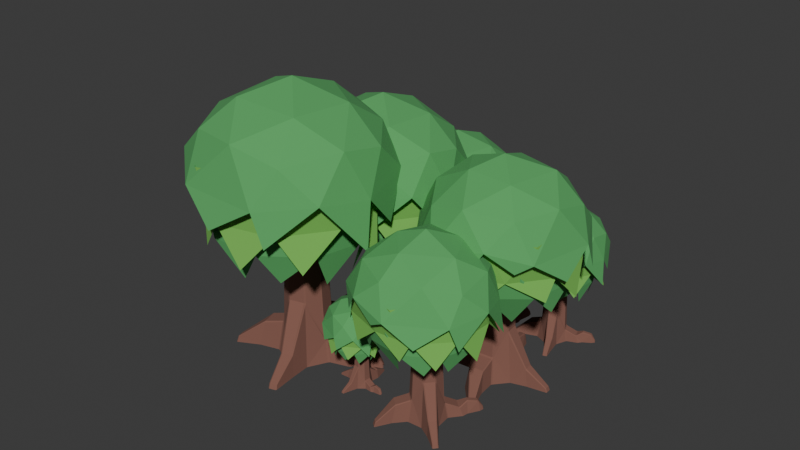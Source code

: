 # Source: tree_bundle_six.blend  (saved by Blender 4.4.30; exported with 4.5.12 LTS)
import bpy
from mathutils import Matrix  # noqa: F401  (used for matrix-valued properties, if any)

bpy.ops.wm.read_factory_settings(use_empty=True)
scene = bpy.context.scene
scene.name = 'Scene'

# ---- collections
col_collection = bpy.data.collections.new('Collection'); scene.collection.children.link(col_collection)

# ---- materials (node trees are filled in below, after node groups)
mat_material_002 = bpy.data.materials.new('Material.002')
mat_material_001 = bpy.data.materials.new('Material.001')
mat_material = bpy.data.materials.new('Material')

# ---- material node trees
mat_material_002.use_nodes = True; mat_material_002.node_tree.nodes.clear()
_N = mat_material_002.node_tree.nodes; _L = mat_material_002.node_tree.links
n0 = _N.new('ShaderNodeBsdfPrincipled'); n0.name = 'Principled BSDF'; n0.location = (10, 300)
n0.inputs[0].default_value = (0.1689, 0.4714, 0.08149, 1.0)
n0.inputs[2].default_value = 1.0
n1 = _N.new('ShaderNodeOutputMaterial'); n1.name = 'Material Output'; n1.location = (300, 300)
_L.new(n0.outputs[0], n1.inputs[0])
n1.is_active_output = True
mat_material_001.use_nodes = True; mat_material_001.node_tree.nodes.clear()
_N = mat_material_001.node_tree.nodes; _L = mat_material_001.node_tree.links
n0 = _N.new('ShaderNodeBsdfPrincipled'); n0.name = 'Principled BSDF'; n0.location = (10, 300)
n0.inputs[0].default_value = (0.09117, 0.3885, 0.1149, 1.0)
n0.inputs[2].default_value = 1.0
n1 = _N.new('ShaderNodeOutputMaterial'); n1.name = 'Material Output'; n1.location = (300, 300)
_L.new(n0.outputs[0], n1.inputs[0])
n1.is_active_output = True
mat_material.use_nodes = True; mat_material.node_tree.nodes.clear()
_N = mat_material.node_tree.nodes; _L = mat_material.node_tree.links
n0 = _N.new('ShaderNodeBsdfPrincipled'); n0.name = 'Principled BSDF'; n0.location = (10, 300)
n0.inputs[0].default_value = (0.2302, 0.1014, 0.07422, 1.0)
n0.inputs[2].default_value = 1.0
n1 = _N.new('ShaderNodeOutputMaterial'); n1.name = 'Material Output'; n1.location = (300, 300)
_L.new(n0.outputs[0], n1.inputs[0])
n1.is_active_output = True

# ---- world
world_world = bpy.data.worlds.new('World'); scene.world = world_world
world_world.use_nodes = True; world_world.node_tree.nodes.clear()
_N = world_world.node_tree.nodes; _L = world_world.node_tree.links
n0 = _N.new('ShaderNodeOutputWorld'); n0.name = 'World Output'; n0.location = (300, 300)
n1 = _N.new('ShaderNodeBackground'); n1.name = 'Background'; n1.location = (10, 300)
n1.inputs[0].default_value = (0.05088, 0.05088, 0.05088, 1.0)
_L.new(n1.outputs[0], n0.inputs[0])
n0.is_active_output = True
world_world.color = (0.05088, 0.05088, 0.05088)
world_world.use_sun_shadow = False
world_world.sun_shadow_jitter_overblur = 0.0

# ---- meshes
me_icosphere_006 = bpy.data.meshes.new('Icosphere.006')
me_icosphere_006.from_pydata([(0.0, 0.0, -1.0), (0.7236, -0.5257, -0.4472), (-0.2764, -0.8506, -0.4472), (-0.8944, 0.0, -0.4472), (-0.2764, 0.8506, -0.4472), (0.7236, 0.5257, -0.4472), (-0.1625, -0.5, -0.8507), (0.4253, -0.309, -0.8507), (0.2629, -0.809, -0.5257), (0.8506, 0.0, -0.5257), (0.4253, 0.309, -0.8507), (-0.5257, 0.0, -0.8507), (-0.6882, -0.5, -0.5257), (-0.1625, 0.5, -0.8507), (-0.6882, 0.5, -0.5257), (0.2629, 0.809, -0.5257), (0.07615, 1.158, -0.185), (0.8278, 0.8313, -0.2453), (-1.217, 0.226, -0.2229), (-0.6196, 0.973, -0.1949), (-0.839, -1.054, -0.1747), (-1.073, -0.5673, -0.2127), (0.5889, -1.23, -0.1868), (-0.06552, -1.353, -0.007773), (1.25, 0.3101, -0.1363), (1.252, -0.4241, -0.2031), (0.4656, 1.037, -0.6903), (-0.9839, 0.596, -0.5433), (-0.9414, -0.8933, -0.4216), (1.334, -0.2906, -0.6078), (0.3447, -1.277, -0.319), (0.01409, -0.06259, 0.8864), (1.14, -0.1196, 0.2462), (0.4571, 0.9348, 0.2306), (-0.7928, 0.6946, 0.2527), (-0.9014, -0.6153, 0.257), (0.2893, -1.092, 0.3602), (1.015, 0.8028, -0.7868), (-0.4454, 1.066, -0.6025), (-1.181, -0.5155, -0.6072), (-0.2556, -1.325, -0.3131), (1.021, -0.9269, -0.5397), (0.837, -0.6648, 0.3986), (-0.4191, -0.975, 0.4108), (-0.9521, 0.06117, 0.3703), (-0.1694, 0.9305, 0.3052), (0.8521, 0.5557, 0.3314), (0.1762, -0.6678, 0.693), (0.7305, 0.02081, 0.6652), (-0.4439, -0.3105, 0.7115), (-0.4884, 0.355, 0.6454), (0.1788, 0.576, 0.6406), (0.02242, 0.8774, -0.8639), (0.6031, 0.6925, -0.8971), (-0.9471, 0.2084, -0.8676), (-0.5533, 0.6694, -0.8716), (-0.6589, -0.92, -0.8422), (-0.9443, -0.3927, -0.8873), (0.5993, -0.9566, -0.8434), (-0.02816, -1.044, -0.8686), (1.034, 0.241, -0.8522), (1.024, -0.4309, -0.8425), (0.5532, 0.595, -1.263), (-0.6637, 0.2385, -1.259), (-0.8749, -0.3972, -1.203), (0.9037, -0.1859, -1.253), (0.2898, -0.7319, -1.382), (1.056, -0.1009, -0.3343), (0.3244, 0.906, -0.3343), (-0.8592, 0.5214, -0.3343), (-0.8595, -0.7231, -0.3342), (0.324, -1.107, -0.335), (0.8571, 0.3293, -1.29), (-0.2556, 0.7318, -1.198), (-0.9467, -0.09967, -1.174), (-0.2962, -0.9341, -1.175), (0.8245, -0.596, -1.236), (0.8119, -0.6927, -0.2502), (-0.3138, -1.058, -0.2502), (-1.009, -0.1009, -0.2503), (-0.3138, 0.8567, -0.2502), (0.8119, 0.491, -0.2502), (-0.5061, 0.2649, 0.1195), (-0.2712, 0.9378, -0.5596), (0.3879, 0.8809, -0.5683), (-1.068, 0.01726, -0.558), (-0.8019, 0.5886, -0.5728), (-0.5026, -1.15, -0.5292), (-0.9261, -0.6404, -0.5814), (0.8659, -0.8688, -0.5305), (0.2102, -1.123, -0.5584), (0.99, 0.5142, -0.526), (1.185, -0.196, -0.5273), (-0.01519, 0.9653, -0.8743), (-1.122, 0.2983, -0.9178), (-0.8137, -1.004, -0.8861), (1.264, 0.1081, -0.9506), (0.7606, -1.007, -0.8532), (1.141, 0.1719, 0.03461), (0.003047, 1.048, 0.00689), (-1.054, 0.3771, 0.008113), (-0.7345, -0.9655, 0.03066), (0.6068, -1.101, 0.03383), (0.7915, 0.8959, -0.9293), (-0.6894, 0.8876, -0.8359), (-1.247, -0.3808, -0.8862), (-0.1785, -1.226, -0.903), (1.149, -0.5878, -0.9544), (1.028, -0.5296, 0.1279), (-0.0946, -1.211, 0.1279), (-0.9665, -0.2746, 0.1179), (-0.6758, 0.7967, 0.06151), (0.727, 0.7491, 0.1279), (-0.0113, 0.3045, -2.419), (0.00942, 0.3045, -2.424), (0.0178, 0.3183, -2.449), (0.00526, 0.3249, -2.463), (-0.0209, 0.3716, -2.737), (0.0001235, 0.3865, -2.737), (4.854e-08, 0.2247, -0.5881), (0.2737, 0.2746, -2.737), (0.2775, 0.248, -2.737), (0.1598, 0.1575, -0.5881), (0.3871, 0.0002952, -2.737), (0.2244, -0.001655, -0.5881), (0.2731, -0.2739, -2.737), (0.1585, -0.1585, -0.5881), (0.02087, -0.3728, -2.737), (-0.0008167, -0.3888, -2.737), (-5.526e-07, -0.2247, -0.5881), (-0.2731, -0.2676, -2.737), (-0.1598, -0.1575, -0.5881), (-0.3845, -0.003046, -2.737), (-0.2241, -6.333e-08, -0.5881), (-0.2703, 0.2743, -2.737), (-0.1598, 0.1575, -0.5881), (0.2303, 0.2483, -2.471), (0.2272, 0.2259, -2.454), (0.2128, 0.2379, -2.449), (0.2182, 0.2082, -2.363), (0.2192, 0.2194, -2.423), (0.2798, 0.0117, -1.892), (0.2811, -0.01368, -1.887), (0.291, -0.0001307, -1.933), (0.2074, -0.19, -1.885), (0.1881, -0.2067, -1.889), (0.2068, -0.2057, -1.932), (-0.007183, -0.322, -2.339), (0.01086, -0.3003, -2.297), (-0.01089, -0.2996, -2.304), (-0.01809, -0.3132, -2.325), (-0.204, -0.2189, -2.306), (-0.2181, -0.2032, -2.297), (-0.2238, -0.2355, -2.342), (-0.2203, -0.2142, -2.329), (-0.2085, -0.2335, -2.325), (-0.2931, -0.01073, -2.171), (-0.2927, 0.00954, -2.156), (-0.3047, 0.01737, -2.179), (-0.309, 0.003496, -2.196), (-0.2155, 0.1966, -2.155), (-0.1971, 0.2155, -2.169), (-0.214, 0.2142, -2.193), (-0.2266, 0.2034, -2.179), (-0.1035, -0.6334, -2.737), (-0.1035, -0.5605, -2.407), (-0.1165, -0.5536, -2.39), (-0.3712, -0.5261, -2.737), (0.1045, 0.6215, -2.737), (0.1875, 0.6877, -2.736), (0.5951, -0.1418, -2.737), (0.5527, -0.1436, -2.462), (0.5521, -0.1611, -2.45), (-1.02, 0.3932, -2.737), (-1.011, 0.3841, -2.661), (-1.034, 0.3414, -2.737), (-1.04, 0.3633, -2.737), (-0.5496, 0.1161, -2.383), (-0.5682, 0.1275, -2.387), (-0.5524, 0.1006, -2.397), (-1.026, 0.3472, -2.661), (-1.014, 0.364, -2.648), (-1.028, 0.3681, -2.67), (0.363, 0.9286, -2.672), (0.3467, 0.9423, -2.694), (0.3601, 0.9396, -2.7), (0.3308, 0.9367, -2.683), (0.3785, 0.916, -2.681), (0.3699, 0.931, -2.694), (-0.3209, -0.4709, -2.405), (-0.3057, -0.4734, -2.39), (0.3752, 0.9363, -2.737), (0.3847, 0.9231, -2.737), (0.09428, 0.5429, -2.576), (0.1142, 0.5439, -2.563), (0.1279, 0.5645, -2.561), (0.1215, 0.5847, -2.571), (0.3305, 0.9455, -2.737), (0.347, 0.948, -2.737), (0.3036, 0.4665, -2.563), (0.3247, 0.4741, -2.579), (0.3068, 0.4915, -2.561), (0.3654, 0.5165, -2.737), (0.3948, 0.8501, -2.737), (0.3662, 0.8118, -2.542), (0.3478, 0.8211, -2.532), (0.3578, 0.842, -2.55), (0.3743, 0.8403, -2.577), (0.495, -0.2902, -2.465), (0.5036, -0.2767, -2.45), (0.5244, -0.3213, -2.737), (0.2731, 0.9005, -2.737), (-0.6319, 0.1055, -2.737), (-0.4862, 0.3113, -2.387), (-0.4655, 0.303, -2.379), (-0.4618, 0.3193, -2.396), (0.2837, 0.8853, -2.588), (0.2674, 0.8542, -2.548), (0.2813, 0.8497, -2.534), (0.2953, 0.8707, -2.552), (-0.1622, -0.9368, -2.737), (-0.1753, -0.943, -2.737), (-0.1623, -0.9116, -2.657), (-0.1733, -0.9152, -2.652), (-0.2694, -0.8687, -2.657), (-0.254, -0.8814, -2.651), (-0.2719, -0.9043, -2.737), (-0.2839, -0.8896, -2.737), (0.211, 0.6743, -2.505), (0.2263, 0.6732, -2.49), (0.3115, 0.6345, -2.506), (0.2963, 0.6427, -2.49), (0.3498, 0.6201, -2.737), (0.8647, -0.3123, -2.737), (0.8698, -0.3298, -2.737), (0.8461, -0.3095, -2.682), (0.8476, -0.3263, -2.675), (0.8188, -0.3945, -2.675), (0.8061, -0.4033, -2.68), (0.8379, -0.4074, -2.737), (0.8221, -0.415, -2.737), (-0.6932, 0.1509, -2.737), (-0.6235, 0.1463, -2.395), (-0.6225, 0.1633, -2.382), (-0.5682, 0.3248, -2.387), (-0.5397, 0.3218, -2.381), (-0.5467, 0.3378, -2.396), (-0.5392, 0.3767, -2.737)], [], [(0, 7, 6), (1, 7, 9), (0, 6, 11), (0, 11, 13), (0, 13, 10), (10, 15, 5), (10, 13, 15), (13, 4, 15), (13, 14, 4), (13, 11, 14), (11, 3, 14), (11, 12, 3), (11, 6, 12), (6, 2, 12), (9, 10, 5), (9, 7, 10), (7, 0, 10), (6, 8, 2), (6, 7, 8), (7, 1, 8), (16, 19, 45), (16, 45, 33), (17, 33, 46), (24, 17, 46), (24, 46, 32), (42, 32, 48), (47, 42, 48), (47, 48, 31), (43, 36, 47), (49, 43, 47), (49, 47, 31), (44, 35, 49), (50, 44, 49), (50, 49, 31), (45, 34, 50), (51, 45, 50), (51, 50, 31), (46, 33, 51), (48, 46, 51), (48, 51, 31), (32, 46, 48), (33, 45, 51), (34, 44, 50), (35, 43, 49), (36, 42, 47), (37, 17, 24), (38, 19, 16), (39, 21, 18), (40, 23, 20), (41, 25, 22), (19, 34, 45), (18, 44, 34), (18, 21, 44), (21, 35, 44), (20, 43, 35), (20, 23, 43), (23, 36, 43), (22, 42, 36), (22, 25, 42), (25, 32, 42), (17, 16, 33), (17, 26, 16), (19, 18, 34), (19, 27, 18), (21, 20, 35), (21, 28, 20), (23, 22, 36), (23, 30, 22), (25, 24, 32), (25, 29, 24), (52, 55, 80), (52, 80, 68), (53, 68, 81), (60, 53, 81), (60, 81, 67), (80, 69, 82), (69, 79, 82), (72, 53, 60), (73, 55, 52), (74, 57, 54), (75, 59, 56), (76, 61, 58), (55, 69, 80), (54, 79, 69), (54, 57, 79), (57, 70, 79), (56, 78, 70), (56, 59, 78), (59, 71, 78), (58, 77, 71), (58, 61, 77), (61, 67, 77), (53, 52, 68), (53, 62, 52), (55, 54, 69), (55, 63, 54), (57, 56, 70), (57, 64, 56), (59, 58, 71), (59, 66, 58), (61, 60, 67), (61, 65, 60), (83, 86, 111), (83, 111, 99), (84, 99, 112), (91, 84, 112), (91, 112, 98), (103, 84, 91), (104, 86, 83), (105, 88, 85), (106, 90, 87), (107, 92, 89), (86, 100, 111), (85, 110, 100), (85, 88, 110), (88, 101, 110), (87, 109, 101), (87, 90, 109), (90, 102, 109), (89, 108, 102), (89, 92, 108), (92, 98, 108), (84, 83, 99), (84, 93, 83), (86, 85, 100), (86, 94, 85), (88, 87, 101), (88, 95, 87), (90, 89, 102), (90, 97, 89), (92, 91, 98), (92, 96, 91), (206, 183, 219), (138, 137, 136), (155, 154, 153), (181, 174, 182), (178, 179, 177), (182, 180, 181), (113, 117, 134, 162), (199, 200, 201), (215, 213, 214), (120, 136, 137), (147, 128, 148), (130, 153, 154), (113, 119, 114), (159, 132, 156), (113, 162, 161), (152, 156, 154), (148, 146, 145), (140, 143, 137), (180, 242, 243), (181, 244, 174), (182, 176, 180), (230, 204, 231), (244, 243, 245), (216, 211, 217), (196, 168, 193), (242, 212, 179), (156, 152, 131, 133), (123, 143, 171, 170), (208, 146, 125, 210), (128, 147, 165, 164), (129, 148, 145, 126), (189, 153, 130, 167), (200, 136, 120, 202), (132, 159, 179, 212), (141, 139, 122, 124), (215, 162, 134, 247), (115, 138, 199, 194), (158, 163, 214, 177), (132, 130, 154, 156), (151, 149, 129, 131), (140, 114, 119, 122), (118, 116, 193, 168), (123, 121, 137, 143), (166, 150, 155, 190), (148, 127, 125, 146), (144, 142, 124, 126), (164, 165, 222, 220), (142, 144, 209, 172), (135, 160, 157, 133), (180, 175, 241, 242), (187, 207, 203, 192), (242, 241, 212), (243, 244, 181), (226, 221, 223, 225), (205, 218, 229, 231), (238, 208, 210, 240), (195, 201, 231, 229), (239, 234, 236, 237), (224, 189, 167, 227), (166, 190, 225, 223), (196, 228, 169), (204, 230, 232, 203), (200, 202, 232, 230), (170, 171, 235, 233), (174, 246, 247, 173), (217, 211, 169, 228), (236, 172, 209, 237), (178, 213, 245, 243), (186, 197, 211, 216), (115, 116, 113, 114), (148, 149, 150, 147), (140, 137, 138), (143, 141, 142), (145, 146, 144), (151, 152, 154, 155), (158, 159, 156, 157), (161, 162, 163, 160), (196, 193, 194, 195), (183, 185, 184), (187, 188, 183), (185, 183, 188), (219, 216, 217, 218), (204, 206, 205), (204, 207, 206), (116, 118, 117, 113), (244, 245, 246), (135, 161, 160), (126, 145, 144), (121, 120, 137), (157, 156, 133), (142, 141, 124), (152, 151, 131), (139, 140, 122), (148, 128, 127), (129, 149, 148), (163, 158, 157, 160), (150, 149, 151, 155), (143, 140, 139, 141), (115, 114, 140, 138), (147, 150, 166, 165), (143, 142, 172, 171), (159, 158, 177, 179), (194, 199, 201, 195), (173, 176, 182, 174), (181, 180, 243), (174, 244, 246), (207, 187, 183, 206), (180, 176, 175), (216, 219, 184, 186), (183, 184, 219), (197, 186, 184, 198), (192, 191, 188, 187), (220, 222, 223, 221), (227, 226, 225, 224), (218, 217, 228, 229), (225, 190, 189, 224), (231, 204, 205), (228, 196, 195, 229), (201, 200, 230, 231), (233, 235, 236, 234), (240, 239, 237, 238), (237, 209, 208, 238), (207, 204, 203), (218, 205, 206, 219), (213, 215, 246, 245), (190, 155, 153, 189), (116, 115, 194, 193), (196, 169, 168), (199, 138, 136, 200), (209, 144, 146, 208), (214, 213, 178, 177), (214, 163, 162, 215), (246, 215, 247), (165, 166, 223, 222), (171, 172, 236, 235), (242, 179, 178, 243), (119, 113, 161, 135)])
me_icosphere_006.polygons.foreach_set('material_index', [0, 0, 0, 0, 0, 0, 0, 0, 0, 0, 0, 0, 0, 0, 0, 0, 0, 0, 0, 0, 1, 1, 1, 1, 1, 1, 1, 1, 1, 1, 1, 1, 1, 1, 1, 1, 1, 1, 1, 1, 1, 1, 1, 1, 1, 1, 1, 1, 1, 1, 1, 1, 1, 1, 1, 1, 1, 1, 1, 1, 1, 1, 1, 1, 1, 1, 1, 1, 1, 1, 1, 1, 1, 1, 1, 1, 1, 1, 1, 1, 1, 1, 1, 1, 1, 1, 1, 1, 1, 1, 1, 1, 1, 1, 1, 1, 1, 1, 1, 1, 1, 1, 0, 0, 0, 0, 0, 0, 0, 0, 0, 0, 0, 0, 0, 0, 0, 0, 0, 0, 0, 0, 0, 0, 0, 0, 0, 0, 0, 0, 0, 0, 2, 2, 2, 2, 2, 2, 2, 2, 2, 2, 2, 2, 2, 2, 2, 2, 2, 2, 2, 2, 2, 2, 2, 2, 2, 2, 2, 2, 2, 2, 2, 2, 2, 2, 2, 2, 2, 2, 2, 2, 2, 2, 2, 2, 2, 2, 2, 2, 2, 2, 2, 2, 2, 2, 2, 2, 2, 2, 2, 2, 2, 2, 2, 2, 2, 2, 2, 2, 2, 2, 2, 2, 2, 2, 2, 2, 2, 2, 2, 2, 2, 2, 2, 2, 2, 2, 2, 2, 2, 2, 2, 2, 2, 2, 2, 2, 2, 2, 2, 2, 2, 2, 2, 2, 2, 2, 2, 2, 2, 2, 2, 2, 2, 2, 2, 2, 2, 2, 2, 2, 2, 2, 2, 2, 2, 2, 2, 2, 2, 2, 2, 2, 2, 2, 2, 2, 2])
_uv = me_icosphere_006.uv_layers.new(name='UVMap')
_uv.uv.foreach_set('vector', [0.1818, 0.0, 0.2273, 0.07873, 0.1364, 0.07873, 0.2727, 0.1575, 0.3182, 0.07873, 0.3636, 0.1575, 0.9091, 0.0, 0.9545, 0.07873, 0.8636, 0.07873, 0.7273, 0.0, 0.7727, 0.07873, 0.6818, 0.07873, 0.5455, 0.0, 0.5909, 0.07873, 0.5, 0.07873, 0.5, 0.07873, 0.5455, 0.1575, 0.4545, 0.1575, 0.5, 0.07873, 0.5909, 0.07873, 0.5455, 0.1575, 0.5909, 0.07873, 0.6364, 0.1575, 0.5455, 0.1575, 0.6818, 0.07873, 0.7273, 0.1575, 0.6364, 0.1575, 0.6818, 0.07873, 0.7727, 0.07873, 0.7273, 0.1575, 0.7727, 0.07873, 0.8182, 0.1575, 0.7273, 0.1575, 0.8636, 0.07873, 0.9091, 0.1575, 0.8182, 0.1575, 0.8636, 0.07873, 0.9545, 0.07873, 0.9091, 0.1575, 0.9545, 0.07873, 1.0, 0.1575, 0.9091, 0.1575, 0.3636, 0.1575, 0.4091, 0.07873, 0.4545, 0.1575, 0.3636, 0.1575, 0.3182, 0.07873, 0.4091, 0.07873, 0.3182, 0.07873, 0.3636, 0.0, 0.4091, 0.07873, 0.1364, 0.07873, 0.1818, 0.1575, 0.09091, 0.1575, 0.1364, 0.07873, 0.2273, 0.07873, 0.1818, 0.1575, 0.2273, 0.07873, 0.2727, 0.1575, 0.1818, 0.1575, 0.5909, 0.2362, 0.6818, 0.2362, 0.6364, 0.3149, 0.5909, 0.2362, 0.6364, 0.3149, 0.5455, 0.3149, 0.5, 0.2362, 0.5455, 0.3149, 0.4545, 0.3149, 0.4091, 0.2362, 0.5, 0.2362, 0.4545, 0.3149, 0.4091, 0.2362, 0.4545, 0.3149, 0.3636, 0.3149, 0.2727, 0.3149, 0.3636, 0.3149, 0.3182, 0.3937, 0.2273, 0.3937, 0.2727, 0.3149, 0.3182, 0.3937, 0.2273, 0.3937, 0.3182, 0.3937, 0.2727, 0.4724, 0.09091, 0.3149, 0.1818, 0.3149, 0.1364, 0.3937, 0.04546, 0.3937, 0.09091, 0.3149, 0.1364, 0.3937, 0.04546, 0.3937, 0.1364, 0.3937, 0.09091, 0.4724, 0.8182, 0.3149, 0.9091, 0.3149, 0.8636, 0.3937, 0.7727, 0.3937, 0.8182, 0.3149, 0.8636, 0.3937, 0.7727, 0.3937, 0.8636, 0.3937, 0.8182, 0.4724, 0.6364, 0.3149, 0.7273, 0.3149, 0.6818, 0.3937, 0.5909, 0.3937, 0.6364, 0.3149, 0.6818, 0.3937, 0.5909, 0.3937, 0.6818, 0.3937, 0.6364, 0.4724, 0.4545, 0.3149, 0.5455, 0.3149, 0.5, 0.3937, 0.4091, 0.3937, 0.4545, 0.3149, 0.5, 0.3937, 0.4091, 0.3937, 0.5, 0.3937, 0.4545, 0.4724, 0.3636, 0.3149, 0.4545, 0.3149, 0.4091, 0.3937, 0.5455, 0.3149, 0.6364, 0.3149, 0.5909, 0.3937, 0.7273, 0.3149, 0.8182, 0.3149, 0.7727, 0.3937, 0.0, 0.3149, 0.09091, 0.3149, 0.04546, 0.3937, 0.1818, 0.3149, 0.2727, 0.3149, 0.2273, 0.3937, 0.4545, 0.1575, 0.5, 0.2362, 0.4091, 0.2362, 0.6364, 0.1575, 0.6818, 0.2362, 0.5909, 0.2362, 0.8182, 0.1575, 0.8636, 0.2362, 0.7727, 0.2362, 0.09091, 0.1575, 0.1364, 0.2362, 0.04546, 0.2362, 0.2727, 0.1575, 0.3182, 0.2362, 0.2273, 0.2362, 0.6818, 0.2362, 0.7273, 0.3149, 0.6364, 0.3149, 0.7727, 0.2362, 0.8182, 0.3149, 0.7273, 0.3149, 0.7727, 0.2362, 0.8636, 0.2362, 0.8182, 0.3149, 0.8636, 0.2362, 0.9091, 0.3149, 0.8182, 0.3149, 0.04546, 0.2362, 0.09091, 0.3149, 0.0, 0.3149, 0.04546, 0.2362, 0.1364, 0.2362, 0.09091, 0.3149, 0.1364, 0.2362, 0.1818, 0.3149, 0.09091, 0.3149, 0.2273, 0.2362, 0.2727, 0.3149, 0.1818, 0.3149, 0.2273, 0.2362, 0.3182, 0.2362, 0.2727, 0.3149, 0.3182, 0.2362, 0.3636, 0.3149, 0.2727, 0.3149, 0.5, 0.2362, 0.5909, 0.2362, 0.5455, 0.3149, 0.5, 0.2362, 0.5455, 0.1575, 0.5909, 0.2362, 0.6818, 0.2362, 0.7727, 0.2362, 0.7273, 0.3149, 0.6818, 0.2362, 0.7273, 0.1575, 0.7727, 0.2362, 0.8636, 0.2362, 0.9545, 0.2362, 0.9091, 0.3149, 0.8636, 0.2362, 0.9091, 0.1575, 0.9545, 0.2362, 0.1364, 0.2362, 0.2273, 0.2362, 0.1818, 0.3149, 0.1364, 0.2362, 0.1818, 0.1575, 0.2273, 0.2362, 0.3182, 0.2362, 0.4091, 0.2362, 0.3636, 0.3149, 0.3182, 0.2362, 0.3636, 0.1575, 0.4091, 0.2362, 0.5909, 0.2362, 0.6818, 0.2362, 0.6364, 0.3149, 0.5909, 0.2362, 0.6364, 0.3149, 0.5455, 0.3149, 0.5, 0.2362, 0.5455, 0.3149, 0.4545, 0.3149, 0.4091, 0.2362, 0.5, 0.2362, 0.4545, 0.3149, 0.4091, 0.2362, 0.4545, 0.3149, 0.3636, 0.3149, 0.6364, 0.3149, 0.7273, 0.3149, 0.6818, 0.3937, 0.7273, 0.3149, 0.8182, 0.3149, 0.7727, 0.3937, 0.4545, 0.1575, 0.5, 0.2362, 0.4091, 0.2362, 0.6364, 0.1575, 0.6818, 0.2362, 0.5909, 0.2362, 0.8182, 0.1575, 0.8636, 0.2362, 0.7727, 0.2362, 0.09091, 0.1575, 0.1364, 0.2362, 0.04546, 0.2362, 0.2727, 0.1575, 0.3182, 0.2362, 0.2273, 0.2362, 0.6818, 0.2362, 0.7273, 0.3149, 0.6364, 0.3149, 0.7727, 0.2362, 0.8182, 0.3149, 0.7273, 0.3149, 0.7727, 0.2362, 0.8636, 0.2362, 0.8182, 0.3149, 0.8636, 0.2362, 0.9091, 0.3149, 0.8182, 0.3149, 0.04546, 0.2362, 0.09091, 0.3149, 0.0, 0.3149, 0.04546, 0.2362, 0.1364, 0.2362, 0.09091, 0.3149, 0.1364, 0.2362, 0.1818, 0.3149, 0.09091, 0.3149, 0.2273, 0.2362, 0.2727, 0.3149, 0.1818, 0.3149, 0.2273, 0.2362, 0.3182, 0.2362, 0.2727, 0.3149, 0.3182, 0.2362, 0.3636, 0.3149, 0.2727, 0.3149, 0.5, 0.2362, 0.5909, 0.2362, 0.5455, 0.3149, 0.5, 0.2362, 0.5455, 0.1575, 0.5909, 0.2362, 0.6818, 0.2362, 0.7727, 0.2362, 0.7273, 0.3149, 0.6818, 0.2362, 0.7273, 0.1575, 0.7727, 0.2362, 0.8636, 0.2362, 0.9545, 0.2362, 0.9091, 0.3149, 0.8636, 0.2362, 0.9091, 0.1575, 0.9545, 0.2362, 0.1364, 0.2362, 0.2273, 0.2362, 0.1818, 0.3149, 0.1364, 0.2362, 0.1818, 0.1575, 0.2273, 0.2362, 0.3182, 0.2362, 0.4091, 0.2362, 0.3636, 0.3149, 0.3182, 0.2362, 0.3636, 0.1575, 0.4091, 0.2362, 0.5909, 0.2362, 0.6818, 0.2362, 0.6364, 0.3149, 0.5909, 0.2362, 0.6364, 0.3149, 0.5455, 0.3149, 0.5, 0.2362, 0.5455, 0.3149, 0.4545, 0.3149, 0.4091, 0.2362, 0.5, 0.2362, 0.4545, 0.3149, 0.4091, 0.2362, 0.4545, 0.3149, 0.3636, 0.3149, 0.4545, 0.1575, 0.5, 0.2362, 0.4091, 0.2362, 0.6364, 0.1575, 0.6818, 0.2362, 0.5909, 0.2362, 0.8182, 0.1575, 0.8636, 0.2362, 0.7727, 0.2362, 0.09091, 0.1575, 0.1364, 0.2362, 0.04546, 0.2362, 0.2727, 0.1575, 0.3182, 0.2362, 0.2273, 0.2362, 0.6818, 0.2362, 0.7273, 0.3149, 0.6364, 0.3149, 0.7727, 0.2362, 0.8182, 0.3149, 0.7273, 0.3149, 0.7727, 0.2362, 0.8636, 0.2362, 0.8182, 0.3149, 0.8636, 0.2362, 0.9091, 0.3149, 0.8182, 0.3149, 0.04546, 0.2362, 0.09091, 0.3149, 0.0, 0.3149, 0.04546, 0.2362, 0.1364, 0.2362, 0.09091, 0.3149, 0.1364, 0.2362, 0.1818, 0.3149, 0.09091, 0.3149, 0.2273, 0.2362, 0.2727, 0.3149, 0.1818, 0.3149, 0.2273, 0.2362, 0.3182, 0.2362, 0.2727, 0.3149, 0.3182, 0.2362, 0.3636, 0.3149, 0.2727, 0.3149, 0.5, 0.2362, 0.5909, 0.2362, 0.5455, 0.3149, 0.5, 0.2362, 0.5455, 0.1575, 0.5909, 0.2362, 0.6818, 0.2362, 0.7727, 0.2362, 0.7273, 0.3149, 0.6818, 0.2362, 0.7273, 0.1575, 0.7727, 0.2362, 0.8636, 0.2362, 0.9545, 0.2362, 0.9091, 0.3149, 0.8636, 0.2362, 0.9091, 0.1575, 0.9545, 0.2362, 0.1364, 0.2362, 0.2273, 0.2362, 0.1818, 0.3149, 0.1364, 0.2362, 0.1818, 0.1575, 0.2273, 0.2362, 0.3182, 0.2362, 0.4091, 0.2362, 0.3636, 0.3149, 0.3182, 0.2362, 0.3636, 0.1575, 0.4091, 0.2362, 0.8941, 0.5699, 0.9184, 0.5689, 0.9761, 0.5699, 0.8809, 0.5699, 0.8735, 0.5676, 0.875, 0.5658, 0.3818, 0.5959, 0.372, 0.5954, 0.375, 0.5915, 0.187, 0.5699, 0.1388, 0.5642, 0.1871, 0.5597, 0.2401, 0.5699, 0.25, 0.569, 0.2422, 0.5716, 0.1871, 0.5597, 0.2352, 0.5636, 0.187, 0.5699, 0.005229, 0.5747, 0.009917, 0.5049, 0.1221, 0.5049, 0.1226, 0.6253, 0.8838, 0.5699, 0.875, 0.5646, 0.8849, 0.5699, 0.125, 0.5692, 0.1331, 0.5701, 0.1341, 0.5728, 0.8735, 0.5052, 0.875, 0.5658, 0.8735, 0.5676, 0.5, 0.5929, 0.5015, 0.5048, 0.5059, 0.6029, 0.3709, 0.5049, 0.375, 0.5915, 0.372, 0.5954, 0.005229, 0.5747, 0.005765, 0.9949, -0.002439, 0.5749, 0.2502, 0.6256, 0.2531, 0.5049, 0.2574, 0.6317, 0.005229, 0.5747, 0.1226, 0.6253, 0.1174, 0.6318, 0.3673, 0.6033, 0.2574, 0.6317, 0.372, 0.5954, 0.5059, 0.6029, 0.6239, 0.6859, 0.6192, 0.6963, 0.876, 0.5741, 0.7509, 0.6847, 0.8735, 0.5676, 0.2352, 0.5636, 0.25, 0.5669, 0.2404, 0.5699, 0.187, 0.5699, 0.1354, 0.5699, 0.1388, 0.5642, 0.1871, 0.5597, 0.2075, 0.516, 0.2352, 0.5636, 0.875, 0.565, 0.8792, 0.5663, 0.8911, 0.5699, 0.1354, 0.5699, 0.2404, 0.5699, 0.1337, 0.5699, 1.0, 0.56, 1.0, 0.5087, 1.0, 0.5645, 1.0, 0.5645, 1.0, 0.5081, 1.0, 0.5641, 0.25, 0.5669, 0.25, 0.5043, 0.25, 0.569, 0.2574, 0.6317, 0.3673, 0.6033, 0.3738, 0.9949, 0.2501, 0.9949, 0.7524, 0.505, 0.7509, 0.6847, 0.75, 0.568, 0.75, 0.5054, 0.625, 0.5676, 0.6239, 0.6859, 0.6225, 0.505, 0.625, 0.5055, 0.5015, 0.5048, 0.5, 0.5929, 0.5, 0.5671, 0.5, 0.5048, 0.4999, 0.9949, 0.5059, 0.6029, 0.6192, 0.6963, 0.6249, 0.9949, 0.375, 0.5672, 0.375, 0.5915, 0.3709, 0.5049, 0.375, 0.5048, 0.875, 0.5646, 0.875, 0.5658, 0.8735, 0.5052, 0.875, 0.5081, 0.2531, 0.5049, 0.2502, 0.6256, 0.25, 0.569, 0.25, 0.5043, 0.7573, 0.6956, 0.8716, 0.5881, 0.8738, 0.9949, 0.7488, 0.9949, 0.125, 0.5692, 0.1226, 0.6253, 0.1221, 0.5049, 0.125, 0.5043, 0.9936, 0.5699, 0.8809, 0.5699, 0.8838, 0.5699, 0.9916, 0.5699, 0.2431, 0.6296, 0.1319, 0.6299, 0.1341, 0.5728, 0.2422, 0.5716, 0.2531, 0.5049, 0.3709, 0.5049, 0.372, 0.5954, 0.2574, 0.6317, 0.381, 0.6011, 0.4932, 0.6028, 0.4999, 0.9949, 0.3738, 0.9949, 0.876, 0.5741, 0.9956, 0.5745, 0.9922, 0.9949, 0.8738, 0.9949, 1.0, 0.5052, 1.0, 0.5666, 1.0, 0.5641, 1.0, 0.5081, 0.7524, 0.505, 0.8651, 0.505, 0.8735, 0.5676, 0.7509, 0.6847, 0.4917, 0.5706, 0.4934, 0.5958, 0.3818, 0.5959, 0.3838, 0.5708, 0.5059, 0.6029, 0.5098, 0.505, 0.6225, 0.505, 0.6239, 0.6859, 0.6331, 0.6976, 0.7422, 0.6972, 0.7488, 0.9949, 0.6249, 0.9949, 0.5, 0.5048, 0.5, 0.5671, 0.5, 0.5611, 0.5, 0.5136, 0.7422, 0.6972, 0.6331, 0.6976, 0.6373, 0.5714, 0.7384, 0.5714, 0.1262, 0.9949, 0.1329, 0.6356, 0.2441, 0.6355, 0.2501, 0.9949, 0.2352, 0.5636, 0.25, 0.5146, 0.25, 0.5046, 0.25, 0.5669, 0.875, 0.5592, 0.875, 0.5616, 0.875, 0.5085, 0.875, 0.5179, 0.25, 0.5669, 0.25, 0.5046, 0.25, 0.5043, 0.2404, 0.5699, 0.1354, 0.5699, 0.187, 0.5699, 0.3865, 0.5145, 0.4856, 0.5148, 0.4833, 0.5659, 0.3893, 0.5663, 0.9014, 0.5699, 0.9805, 0.5699, 0.9831, 0.5699, 0.8911, 0.5699, 0.625, 0.5587, 0.625, 0.5676, 0.625, 0.5055, 0.625, 0.5175, 0.9905, 0.5699, 0.8849, 0.5699, 0.8911, 0.5699, 0.9831, 0.5699, 0.6418, 0.5188, 0.7338, 0.5188, 0.7326, 0.5651, 0.6421, 0.5655, 0.375, 0.5609, 0.375, 0.5672, 0.375, 0.5048, 0.375, 0.5135, 0.4917, 0.5706, 0.3838, 0.5708, 0.3893, 0.5663, 0.4833, 0.5659, 1.0, 0.5645, 1.0, 0.5649, 1.0, 0.506, 0.8792, 0.5663, 0.875, 0.565, 0.875, 0.506, 0.875, 0.5085, 0.875, 0.5646, 0.875, 0.5081, 0.875, 0.506, 0.875, 0.565, 0.75, 0.5054, 0.75, 0.568, 0.75, 0.5589, 0.75, 0.5174, 0.1388, 0.5642, 0.125, 0.5666, 0.125, 0.5043, 0.1341, 0.5153, 1.0, 0.5645, 1.0, 0.5087, 1.0, 0.506, 1.0, 0.5649, 0.7326, 0.5651, 0.7384, 0.5714, 0.6373, 0.5714, 0.6421, 0.5655, 0.2401, 0.5699, 0.1331, 0.5701, 0.1337, 0.5699, 0.2404, 0.5699, 1.0, 0.5596, 1.0, 0.5178, 1.0, 0.5087, 1.0, 0.56, 1.0, 0.5706, 1.0, 0.5666, 1.0, 0.5728, 1.0, 0.5747, 0.5059, 0.6029, 0.4932, 0.6028, 0.4934, 0.5958, 0.5, 0.5929, 0.876, 0.5741, 0.8735, 0.5676, 0.8809, 0.5699, 0.7509, 0.6847, 0.7573, 0.6956, 0.7422, 0.6972, 0.6192, 0.6963, 0.6239, 0.6859, 0.6331, 0.6976, 0.381, 0.6011, 0.3673, 0.6033, 0.372, 0.5954, 0.3818, 0.5959, 0.2431, 0.6296, 0.2502, 0.6256, 0.2574, 0.6317, 0.2441, 0.6355, 0.1174, 0.6318, 0.1226, 0.6253, 0.1319, 0.6299, 0.1329, 0.6356, 1.0, 0.5645, 1.0, 0.5641, 0.9916, 0.5699, 0.9905, 0.5699, 0.9184, 0.5689, 0.9375, 0.5496, 0.9728, 0.555, 0.875, 0.5592, 0.9022, 0.5547, 0.9184, 0.5689, 0.9375, 0.5496, 0.9184, 0.5689, 0.9022, 0.5547, 0.9761, 0.5699, 1.0, 0.56, 1.0, 0.5645, 0.9805, 0.5699, 0.8792, 0.5663, 0.8941, 0.5699, 0.9014, 0.5699, 0.8792, 0.5663, 0.875, 0.5616, 0.8941, 0.5699, 0.0, 0.5656, 0.0, 0.5049, 0.009917, 0.5049, 0.005229, 0.5747, 0.1354, 0.5699, 0.1337, 0.5699, 0.125, 0.5666, 0.1262, 0.9949, 0.1174, 0.6318, 0.1329, 0.6356, 0.6249, 0.9949, 0.6192, 0.6963, 0.6331, 0.6976, 0.8651, 0.505, 0.8735, 0.5052, 0.8735, 0.5676, 0.2441, 0.6355, 0.2574, 0.6317, 0.2501, 0.9949, 0.7422, 0.6972, 0.7573, 0.6956, 0.7488, 0.9949, 0.3673, 0.6033, 0.381, 0.6011, 0.3738, 0.9949, 0.8716, 0.5881, 0.876, 0.5741, 0.8738, 0.9949, 0.5059, 0.6029, 0.5015, 0.5048, 0.5098, 0.505, 0.4999, 0.9949, 0.4932, 0.6028, 0.5059, 0.6029, 0.1319, 0.6299, 0.2431, 0.6296, 0.2441, 0.6355, 0.1329, 0.6356, 0.4934, 0.5958, 0.4932, 0.6028, 0.381, 0.6011, 0.3818, 0.5959, 0.7509, 0.6847, 0.876, 0.5741, 0.8716, 0.5881, 0.7573, 0.6956, 0.9936, 0.5699, 0.9956, 0.5745, 0.876, 0.5741, 0.8809, 0.5699, 0.5, 0.5929, 0.4934, 0.5958, 0.4917, 0.5706, 0.5, 0.5671, 0.7509, 0.6847, 0.7422, 0.6972, 0.7384, 0.5714, 0.75, 0.568, 0.2502, 0.6256, 0.2431, 0.6296, 0.2422, 0.5716, 0.25, 0.569, 0.9916, 0.5699, 0.8838, 0.5699, 0.8849, 0.5699, 0.9905, 0.5699, 0.1341, 0.5153, 0.2075, 0.516, 0.1871, 0.5597, 0.1388, 0.5642, 0.187, 0.5699, 0.2352, 0.5636, 0.2404, 0.5699, 0.1388, 0.5642, 0.1354, 0.5699, 0.125, 0.5666, 0.875, 0.5616, 0.875, 0.5592, 0.9184, 0.5689, 0.8941, 0.5699, 0.2352, 0.5636, 0.2075, 0.516, 0.25, 0.5146, 1.0, 0.56, 0.9761, 0.5699, 0.9728, 0.555, 1.0, 0.5596, 0.9184, 0.5689, 0.9728, 0.555, 0.9761, 0.5699, 1.0, 0.5178, 1.0, 0.5596, 0.9728, 0.555, 0.976, 0.5206, 0.875, 0.5179, 0.899, 0.5206, 0.9022, 0.5547, 0.875, 0.5592, 0.5, 0.5136, 0.5, 0.5611, 0.4833, 0.5659, 0.4856, 0.5148, 0.375, 0.5135, 0.3865, 0.5145, 0.3893, 0.5663, 0.375, 0.5609, 0.9805, 0.5699, 1.0, 0.5645, 1.0, 0.5649, 0.9831, 0.5699, 0.3893, 0.5663, 0.3838, 0.5708, 0.375, 0.5672, 0.375, 0.5609, 0.8911, 0.5699, 0.8792, 0.5663, 0.9014, 0.5699, 1.0, 0.5649, 1.0, 0.5645, 0.9905, 0.5699, 0.9831, 0.5699, 0.8849, 0.5699, 0.875, 0.5646, 0.875, 0.565, 0.8911, 0.5699, 0.75, 0.5174, 0.75, 0.5589, 0.7326, 0.5651, 0.7338, 0.5188, 0.625, 0.5175, 0.6418, 0.5188, 0.6421, 0.5655, 0.625, 0.5587, 0.6421, 0.5655, 0.6373, 0.5714, 0.625, 0.5676, 0.625, 0.5587, 0.875, 0.5616, 0.8792, 0.5663, 0.875, 0.5085, 0.9805, 0.5699, 0.9014, 0.5699, 0.8941, 0.5699, 0.9761, 0.5699, 0.1331, 0.5701, 0.125, 0.5692, 0.125, 0.5666, 0.1337, 0.5699, 0.3838, 0.5708, 0.3818, 0.5959, 0.375, 0.5915, 0.375, 0.5672, 1.0, 0.5666, 0.9936, 0.5699, 0.9916, 0.5699, 1.0, 0.5641, 1.0, 0.5645, 1.0, 0.506, 1.0, 0.5081, 0.8838, 0.5699, 0.8809, 0.5699, 0.875, 0.5658, 0.875, 0.5646, 0.6373, 0.5714, 0.6331, 0.6976, 0.6239, 0.6859, 0.625, 0.5676, 0.1341, 0.5728, 0.1331, 0.5701, 0.2401, 0.5699, 0.2422, 0.5716, 0.1341, 0.5728, 0.1319, 0.6299, 0.1226, 0.6253, 0.125, 0.5692, 0.125, 0.5666, 0.125, 0.5692, 0.125, 0.5043, 0.5, 0.5671, 0.4917, 0.5706, 0.4833, 0.5659, 0.5, 0.5611, 0.75, 0.568, 0.7384, 0.5714, 0.7326, 0.5651, 0.75, 0.5589, 0.25, 0.5669, 0.25, 0.569, 0.2401, 0.5699, 0.2404, 0.5699, 0.005765, 0.9949, 0.005229, 0.5747, 0.1174, 0.6318, 0.1262, 0.9949])
me_icosphere_006.materials.append(mat_material_002)
me_icosphere_006.materials.append(mat_material_001)
me_icosphere_006.materials.append(mat_material)
me_icosphere_006.update()
arm_armature = bpy.data.armatures.new('Armature')  # bones are not reproduced

# ---- objects
ob_baum = bpy.data.objects.new('Baum', me_icosphere_006)
ob_baumarmature = bpy.data.objects.new('BaumArmature', arm_armature)
ob_baum_001 = bpy.data.objects.new('Baum.001', me_icosphere_006)
ob_baumarmature_001 = bpy.data.objects.new('BaumArmature.001', arm_armature)
ob_baum_002 = bpy.data.objects.new('Baum.002', me_icosphere_006)
ob_baumarmature_002 = bpy.data.objects.new('BaumArmature.002', arm_armature)
ob_baum_003 = bpy.data.objects.new('Baum.003', me_icosphere_006)
ob_baumarmature_003 = bpy.data.objects.new('BaumArmature.003', arm_armature)
ob_baum_004 = bpy.data.objects.new('Baum.004', me_icosphere_006)
ob_baumarmature_004 = bpy.data.objects.new('BaumArmature.004', arm_armature)
ob_baum_005 = bpy.data.objects.new('Baum.005', me_icosphere_006)
ob_baumarmature_005 = bpy.data.objects.new('BaumArmature.005', arm_armature)
ob_baum_006 = bpy.data.objects.new('Baum.006', me_icosphere_006)
ob_baumarmature_006 = bpy.data.objects.new('BaumArmature.006', arm_armature)
ob_baum_007 = bpy.data.objects.new('Baum.007', me_icosphere_006)
ob_baumarmature_007 = bpy.data.objects.new('BaumArmature.007', arm_armature)
ob_baum_008 = bpy.data.objects.new('Baum.008', me_icosphere_006)
ob_baumarmature_008 = bpy.data.objects.new('BaumArmature.008', arm_armature)

# ---- transforms, parenting, visibility, modifiers, constraints
ob_baum.parent = ob_baumarmature
ob_baum.matrix_parent_inverse = Matrix(((1.0, -0.0, 0.0, 1.863e-09), (-0.0, 1.0, -0.0, -1.717e-09), (0.0, 0.0, 1.0, -1.575), (-0.0, 0.0, -0.0, 1.0)))
ob_baum.location = (-1.863e-09, 1.717e-09, 2.485)
ob_baum.scale = (0.9102, 0.9102, 0.9102)
_vg = ob_baum.vertex_groups.new(name='Bone')
for _i, _w in zip([0, 1, 2, 3, 4, 5, 6, 7, 8, 9, 10, 11, 12, 13, 14, 15, 52, 53, 54, 55, 56, 57, 58, 59, 60, 61, 62, 63, 64, 65, 66, 67, 68, 69, 70, 71, 72, 73, 74, 75, 76, 77, 78, 79, 80, 81, 82, 119, 122, 124, 126, 129, 131, 133, 135, 141, 142, 143, 144, 145, 146, 156, 157, 160, 161, 163], [0.5, 0.7837, 0.7837, 0.7837, 0.7837, 0.7837, 0.8584, 0.8584, 0.8113, 0.8113, 0.8584, 0.8584, 0.8113, 0.8584, 0.8113, 0.8113, 0.9073, 0.8892, 0.8652, 0.8845, 0.8879, 0.8696, 0.8564, 0.861, 0.8705, 0.8498, 0.8113, 0.7076, 0.8212, 0.74, 0.6516, 0.9085, 0.9354, 0.9233, 0.9097, 0.8986, 0.7637, 0.7661, 0.7912, 0.7896, 0.7565, 0.9034, 0.9059, 0.9172, 0.9361, 0.9268, 0.8672, 0.987, 0.9842, 0.9772, 0.9814, 0.9821, 0.9873, 0.9882, 0.9883, 0.0827, 0.07086, 0.0525, 0.0568, 0.06156, 0.03343, 0.0009441, 0.006536, 0.01749, 0.01196, 0.001521]): _vg.add([_i], _w, 'REPLACE')
_vg = ob_baum.vertex_groups.new(name='Bone.001')
for _i, _w in zip([1, 2, 3, 4, 5, 6, 7, 8, 9, 10, 11, 12, 13, 14, 15, 16, 17, 18, 19, 20, 21, 22, 23, 24, 25, 26, 27, 28, 29, 30, 31, 32, 33, 34, 35, 36, 37, 38, 39, 40, 41, 42, 43, 44, 45, 46, 47, 48, 49, 50, 51, 56, 58, 59, 67, 68, 69, 70, 71, 77, 78, 79, 80, 81, 82, 83, 84, 85, 86, 87, 88, 89, 90, 91, 92, 93, 94, 95, 96, 97, 98, 99, 100, 101, 102, 103, 104, 105, 106, 107, 108, 109, 110, 111, 112], [0.19, 0.19, 0.19, 0.19, 0.19, 0.05993, 0.05993, 0.1603, 0.1603, 0.05993, 0.05994, 0.1603, 0.05993, 0.1603, 0.1603, 1.0, 1.0, 1.0, 1.0, 1.0, 1.0, 1.0, 1.0, 1.0, 1.0, 1.0, 1.0, 1.0, 1.0, 1.0, 1.0, 1.0, 1.0, 1.0, 1.0, 1.0, 1.0, 1.0, 1.0, 1.0, 1.0, 1.0, 1.0, 1.0, 1.0, 1.0, 1.0, 1.0, 1.0, 1.0, 1.0, 0.005067, 0.001328, 0.001159, 0.03248, 0.01311, 0.02139, 0.04535, 0.05028, 0.05065, 0.05448, 0.04023, 0.02007, 0.02724, 0.1218, 0.9387, 0.9083, 0.9421, 0.9473, 0.9188, 0.9183, 0.9463, 0.94, 0.9128, 0.9397, 0.9269, 0.9441, 0.8614, 0.9297, 0.9449, 0.9477, 0.9501, 0.9582, 0.9455, 0.9534, 0.8297, 0.9439, 0.9293, 0.9288, 0.943, 0.9558, 0.9514, 0.9572, 0.9591, 0.9475]): _vg.add([_i], _w, 'REPLACE')
_vg = ob_baum.vertex_groups.new(name='Bone.002')
for _i, _w in zip([0, 1, 2, 3, 4, 5, 6, 7, 8, 9, 10, 11, 12, 13, 14, 15, 52, 53, 54, 55, 56, 57, 58, 59, 60, 61, 62, 63, 64, 65, 66, 67, 68, 69, 70, 71, 72, 73, 74, 75, 76, 77, 78, 79, 80, 81, 83, 84, 85, 86, 87, 88, 89, 90, 91, 92, 93, 94, 95, 96, 97, 98, 99, 100, 101, 102, 103, 104, 105, 106, 107, 108, 109, 110, 111, 112, 113, 114, 115, 116, 117, 118, 120, 121, 123, 125, 127, 128, 130, 132, 134, 136, 137, 138, 139, 140, 141, 142, 143, 144, 145, 146, 147, 148, 149, 150, 151, 152, 153, 154, 155, 156, 157, 158, 159, 160, 161, 162, 163, 164, 165, 166, 167, 168, 169, 170, 171, 172, 173, 174, 175, 176, 177, 178, 179, 180, 181, 182, 183, 184, 185, 186, 187, 188, 189, 190, 191, 192, 193, 194, 195, 196, 197, 198, 199, 200, 201, 202, 203, 204, 205, 206, 207, 208, 209, 210, 211, 212, 213, 214, 215, 216, 217, 218, 219, 220, 221, 222, 223, 224, 225, 226, 227, 228, 229, 230, 231, 232, 233, 234, 235, 236, 237, 238, 239, 240, 241, 242, 243, 244, 245, 246, 247], [0.5, 0.002521, 0.002521, 0.002521, 0.002521, 0.002521, 0.08171, 0.0817, 0.006898, 0.006898, 0.0817, 0.0817, 0.006898, 0.08171, 0.006898, 0.006898, 0.07765, 0.09559, 0.1163, 0.1001, 0.08455, 0.1084, 0.118, 0.1134, 0.1099, 0.127, 0.1749, 0.2782, 0.158, 0.2411, 0.329, 0.05025, 0.01603, 0.03196, 0.03519, 0.05114, 0.2206, 0.2209, 0.1903, 0.1865, 0.2221, 0.04196, 0.0292, 0.02535, 0.007804, 0.01908, 0.0613, 0.0917, 0.05792, 0.05269, 0.0812, 0.0817, 0.05369, 0.05996, 0.08721, 0.06034, 0.0731, 0.05592, 0.1386, 0.07025, 0.05512, 0.05226, 0.04981, 0.03364, 0.05449, 0.0433, 0.1703, 0.05612, 0.07072, 0.0712, 0.05703, 0.03836, 0.04724, 0.03552, 0.03178, 0.05248, 1.0, 1.0, 1.0, 1.0, 1.01, 1.0, 1.0, 1.028, 1.0, 1.0, 1.007, 1.0, 1.0, 0.9992, 1.0, 1.0, 1.0, 1.0, 1.0, 1.0, 0.9173, 0.929, 0.9466, 0.9418, 0.9384, 0.9583, 1.0, 1.0, 1.0, 1.0, 1.0, 1.0, 1.0, 1.0, 1.0, 0.9766, 0.9717, 0.9797, 0.9836, 0.9663, 0.969, 0.9774, 0.9748, 1.0, 1.0, 1.0, 1.0, 1.0, 1.0, 1.0, 0.9959, 0.9955, 0.9985, 0.9983, 0.9984, 0.9984, 0.9937, 0.9941, 0.9939, 0.9983, 0.9982, 0.9983, 1.0, 1.0, 1.015, 1.0, 1.0, 1.015, 1.0, 1.0, 1.015, 1.0, 1.0, 1.0, 1.0, 1.0, 1.0, 1.015, 1.0, 1.0, 1.0, 1.0, 1.0, 1.0, 1.0, 1.0, 1.0, 0.9965, 0.996, 1.0, 1.0, 0.9987, 0.9943, 0.9937, 0.9943, 1.0, 1.0, 1.0, 1.0, 1.0, 1.0, 1.0, 1.0, 1.0, 1.0, 1.0, 1.0, 1.0, 1.0, 1.0, 1.0, 1.0, 1.0, 1.0, 1.0, 1.0, 1.0, 1.0, 1.0, 1.0, 0.9984, 0.9951, 0.9951, 0.9956, 0.9951, 0.9954, 0.9997]): _vg.add([_i], _w, 'REPLACE')
_vg = ob_baum.vertex_groups.new(name='Bone.003')
_m = ob_baum.modifiers.new('Armature', 'ARMATURE')
_m.object = ob_baumarmature
ob_baumarmature.location = (0.46, 1.19, 1.575)
ob_baumarmature.show_in_front = True
ob_baum_001.parent = ob_baumarmature_001
ob_baum_001.matrix_parent_inverse = Matrix(((1.0, -0.0, 0.0, 1.863e-09), (-0.0, 1.0, -0.0, -1.717e-09), (0.0, 0.0, 1.0, -1.575), (-0.0, 0.0, -0.0, 1.0)))
ob_baum_001.location = (-1.863e-09, 1.717e-09, 2.485)
ob_baum_001.scale = (0.9102, 0.9102, 0.9102)
_vg = ob_baum_001.vertex_groups.new(name='Bone')
for _i, _w in zip([0, 1, 2, 3, 4, 5, 6, 7, 8, 9, 10, 11, 12, 13, 14, 15, 52, 53, 54, 55, 56, 57, 58, 59, 60, 61, 62, 63, 64, 65, 66, 67, 68, 69, 70, 71, 72, 73, 74, 75, 76, 77, 78, 79, 80, 81, 82, 119, 122, 124, 126, 129, 131, 133, 135, 141, 142, 143, 144, 145, 146, 156, 157, 160, 161, 163], [0.5, 0.7837, 0.7837, 0.7837, 0.7837, 0.7837, 0.8584, 0.8584, 0.8113, 0.8113, 0.8584, 0.8584, 0.8113, 0.8584, 0.8113, 0.8113, 0.9073, 0.8892, 0.8652, 0.8845, 0.8879, 0.8696, 0.8564, 0.861, 0.8705, 0.8498, 0.8113, 0.7076, 0.8212, 0.74, 0.6516, 0.9085, 0.9354, 0.9233, 0.9097, 0.8986, 0.7637, 0.7661, 0.7912, 0.7896, 0.7565, 0.9034, 0.9059, 0.9172, 0.9361, 0.9268, 0.8672, 0.987, 0.9842, 0.9772, 0.9814, 0.9821, 0.9873, 0.9882, 0.9883, 0.0827, 0.07086, 0.0525, 0.0568, 0.06156, 0.03343, 0.0009441, 0.006536, 0.01749, 0.01196, 0.001521]): _vg.add([_i], _w, 'REPLACE')
_vg = ob_baum_001.vertex_groups.new(name='Bone.001')
for _i, _w in zip([1, 2, 3, 4, 5, 6, 7, 8, 9, 10, 11, 12, 13, 14, 15, 16, 17, 18, 19, 20, 21, 22, 23, 24, 25, 26, 27, 28, 29, 30, 31, 32, 33, 34, 35, 36, 37, 38, 39, 40, 41, 42, 43, 44, 45, 46, 47, 48, 49, 50, 51, 56, 58, 59, 67, 68, 69, 70, 71, 77, 78, 79, 80, 81, 82, 83, 84, 85, 86, 87, 88, 89, 90, 91, 92, 93, 94, 95, 96, 97, 98, 99, 100, 101, 102, 103, 104, 105, 106, 107, 108, 109, 110, 111, 112], [0.19, 0.19, 0.19, 0.19, 0.19, 0.05993, 0.05993, 0.1603, 0.1603, 0.05993, 0.05994, 0.1603, 0.05993, 0.1603, 0.1603, 1.0, 1.0, 1.0, 1.0, 1.0, 1.0, 1.0, 1.0, 1.0, 1.0, 1.0, 1.0, 1.0, 1.0, 1.0, 1.0, 1.0, 1.0, 1.0, 1.0, 1.0, 1.0, 1.0, 1.0, 1.0, 1.0, 1.0, 1.0, 1.0, 1.0, 1.0, 1.0, 1.0, 1.0, 1.0, 1.0, 0.005067, 0.001328, 0.001159, 0.03248, 0.01311, 0.02139, 0.04535, 0.05028, 0.05065, 0.05448, 0.04023, 0.02007, 0.02724, 0.1218, 0.9387, 0.9083, 0.9421, 0.9473, 0.9188, 0.9183, 0.9463, 0.94, 0.9128, 0.9397, 0.9269, 0.9441, 0.8614, 0.9297, 0.9449, 0.9477, 0.9501, 0.9582, 0.9455, 0.9534, 0.8297, 0.9439, 0.9293, 0.9288, 0.943, 0.9558, 0.9514, 0.9572, 0.9591, 0.9475]): _vg.add([_i], _w, 'REPLACE')
_vg = ob_baum_001.vertex_groups.new(name='Bone.002')
for _i, _w in zip([0, 1, 2, 3, 4, 5, 6, 7, 8, 9, 10, 11, 12, 13, 14, 15, 52, 53, 54, 55, 56, 57, 58, 59, 60, 61, 62, 63, 64, 65, 66, 67, 68, 69, 70, 71, 72, 73, 74, 75, 76, 77, 78, 79, 80, 81, 83, 84, 85, 86, 87, 88, 89, 90, 91, 92, 93, 94, 95, 96, 97, 98, 99, 100, 101, 102, 103, 104, 105, 106, 107, 108, 109, 110, 111, 112, 113, 114, 115, 116, 117, 118, 120, 121, 123, 125, 127, 128, 130, 132, 134, 136, 137, 138, 139, 140, 141, 142, 143, 144, 145, 146, 147, 148, 149, 150, 151, 152, 153, 154, 155, 156, 157, 158, 159, 160, 161, 162, 163, 164, 165, 166, 167, 168, 169, 170, 171, 172, 173, 174, 175, 176, 177, 178, 179, 180, 181, 182, 183, 184, 185, 186, 187, 188, 189, 190, 191, 192, 193, 194, 195, 196, 197, 198, 199, 200, 201, 202, 203, 204, 205, 206, 207, 208, 209, 210, 211, 212, 213, 214, 215, 216, 217, 218, 219, 220, 221, 222, 223, 224, 225, 226, 227, 228, 229, 230, 231, 232, 233, 234, 235, 236, 237, 238, 239, 240, 241, 242, 243, 244, 245, 246, 247], [0.5, 0.002521, 0.002521, 0.002521, 0.002521, 0.002521, 0.08171, 0.0817, 0.006898, 0.006898, 0.0817, 0.0817, 0.006898, 0.08171, 0.006898, 0.006898, 0.07765, 0.09559, 0.1163, 0.1001, 0.08455, 0.1084, 0.118, 0.1134, 0.1099, 0.127, 0.1749, 0.2782, 0.158, 0.2411, 0.329, 0.05025, 0.01603, 0.03196, 0.03519, 0.05114, 0.2206, 0.2209, 0.1903, 0.1865, 0.2221, 0.04196, 0.0292, 0.02535, 0.007804, 0.01908, 0.0613, 0.0917, 0.05792, 0.05269, 0.0812, 0.0817, 0.05369, 0.05996, 0.08721, 0.06034, 0.0731, 0.05592, 0.1386, 0.07025, 0.05512, 0.05226, 0.04981, 0.03364, 0.05449, 0.0433, 0.1703, 0.05612, 0.07072, 0.0712, 0.05703, 0.03836, 0.04724, 0.03552, 0.03178, 0.05248, 1.0, 1.0, 1.0, 1.0, 1.01, 1.0, 1.0, 1.028, 1.0, 1.0, 1.007, 1.0, 1.0, 0.9992, 1.0, 1.0, 1.0, 1.0, 1.0, 1.0, 0.9173, 0.929, 0.9466, 0.9418, 0.9384, 0.9583, 1.0, 1.0, 1.0, 1.0, 1.0, 1.0, 1.0, 1.0, 1.0, 0.9766, 0.9717, 0.9797, 0.9836, 0.9663, 0.969, 0.9774, 0.9748, 1.0, 1.0, 1.0, 1.0, 1.0, 1.0, 1.0, 0.9959, 0.9955, 0.9985, 0.9983, 0.9984, 0.9984, 0.9937, 0.9941, 0.9939, 0.9983, 0.9982, 0.9983, 1.0, 1.0, 1.015, 1.0, 1.0, 1.015, 1.0, 1.0, 1.015, 1.0, 1.0, 1.0, 1.0, 1.0, 1.0, 1.015, 1.0, 1.0, 1.0, 1.0, 1.0, 1.0, 1.0, 1.0, 1.0, 0.9965, 0.996, 1.0, 1.0, 0.9987, 0.9943, 0.9937, 0.9943, 1.0, 1.0, 1.0, 1.0, 1.0, 1.0, 1.0, 1.0, 1.0, 1.0, 1.0, 1.0, 1.0, 1.0, 1.0, 1.0, 1.0, 1.0, 1.0, 1.0, 1.0, 1.0, 1.0, 1.0, 1.0, 0.9984, 0.9951, 0.9951, 0.9956, 0.9951, 0.9954, 0.9997]): _vg.add([_i], _w, 'REPLACE')
_vg = ob_baum_001.vertex_groups.new(name='Bone.003')
_m = ob_baum_001.modifiers.new('Armature', 'ARMATURE')
_m.object = ob_baumarmature_001
ob_baumarmature_001.location = (1.34, 0.163, 1.897)
ob_baumarmature_001.rotation_euler = (0.0, -0.0, 0.4852)
ob_baumarmature_001.scale = (1.2, 1.2, 1.2)
ob_baumarmature_001.show_in_front = True
ob_baum_002.parent = ob_baumarmature_002
ob_baum_002.matrix_parent_inverse = Matrix(((1.0, -0.0, 0.0, 1.863e-09), (-0.0, 1.0, -0.0, -1.717e-09), (0.0, 0.0, 1.0, -1.575), (-0.0, 0.0, -0.0, 1.0)))
ob_baum_002.location = (-1.863e-09, 1.717e-09, 2.485)
ob_baum_002.scale = (0.9102, 0.9102, 0.9102)
_vg = ob_baum_002.vertex_groups.new(name='Bone')
for _i, _w in zip([0, 1, 2, 3, 4, 5, 6, 7, 8, 9, 10, 11, 12, 13, 14, 15, 52, 53, 54, 55, 56, 57, 58, 59, 60, 61, 62, 63, 64, 65, 66, 67, 68, 69, 70, 71, 72, 73, 74, 75, 76, 77, 78, 79, 80, 81, 82, 119, 122, 124, 126, 129, 131, 133, 135, 141, 142, 143, 144, 145, 146, 156, 157, 160, 161, 163], [0.5, 0.7837, 0.7837, 0.7837, 0.7837, 0.7837, 0.8584, 0.8584, 0.8113, 0.8113, 0.8584, 0.8584, 0.8113, 0.8584, 0.8113, 0.8113, 0.9073, 0.8892, 0.8652, 0.8845, 0.8879, 0.8696, 0.8564, 0.861, 0.8705, 0.8498, 0.8113, 0.7076, 0.8212, 0.74, 0.6516, 0.9085, 0.9354, 0.9233, 0.9097, 0.8986, 0.7637, 0.7661, 0.7912, 0.7896, 0.7565, 0.9034, 0.9059, 0.9172, 0.9361, 0.9268, 0.8672, 0.987, 0.9842, 0.9772, 0.9814, 0.9821, 0.9873, 0.9882, 0.9883, 0.0827, 0.07086, 0.0525, 0.0568, 0.06156, 0.03343, 0.0009441, 0.006536, 0.01749, 0.01196, 0.001521]): _vg.add([_i], _w, 'REPLACE')
_vg = ob_baum_002.vertex_groups.new(name='Bone.001')
for _i, _w in zip([1, 2, 3, 4, 5, 6, 7, 8, 9, 10, 11, 12, 13, 14, 15, 16, 17, 18, 19, 20, 21, 22, 23, 24, 25, 26, 27, 28, 29, 30, 31, 32, 33, 34, 35, 36, 37, 38, 39, 40, 41, 42, 43, 44, 45, 46, 47, 48, 49, 50, 51, 56, 58, 59, 67, 68, 69, 70, 71, 77, 78, 79, 80, 81, 82, 83, 84, 85, 86, 87, 88, 89, 90, 91, 92, 93, 94, 95, 96, 97, 98, 99, 100, 101, 102, 103, 104, 105, 106, 107, 108, 109, 110, 111, 112], [0.19, 0.19, 0.19, 0.19, 0.19, 0.05993, 0.05993, 0.1603, 0.1603, 0.05993, 0.05994, 0.1603, 0.05993, 0.1603, 0.1603, 1.0, 1.0, 1.0, 1.0, 1.0, 1.0, 1.0, 1.0, 1.0, 1.0, 1.0, 1.0, 1.0, 1.0, 1.0, 1.0, 1.0, 1.0, 1.0, 1.0, 1.0, 1.0, 1.0, 1.0, 1.0, 1.0, 1.0, 1.0, 1.0, 1.0, 1.0, 1.0, 1.0, 1.0, 1.0, 1.0, 0.005067, 0.001328, 0.001159, 0.03248, 0.01311, 0.02139, 0.04535, 0.05028, 0.05065, 0.05448, 0.04023, 0.02007, 0.02724, 0.1218, 0.9387, 0.9083, 0.9421, 0.9473, 0.9188, 0.9183, 0.9463, 0.94, 0.9128, 0.9397, 0.9269, 0.9441, 0.8614, 0.9297, 0.9449, 0.9477, 0.9501, 0.9582, 0.9455, 0.9534, 0.8297, 0.9439, 0.9293, 0.9288, 0.943, 0.9558, 0.9514, 0.9572, 0.9591, 0.9475]): _vg.add([_i], _w, 'REPLACE')
_vg = ob_baum_002.vertex_groups.new(name='Bone.002')
for _i, _w in zip([0, 1, 2, 3, 4, 5, 6, 7, 8, 9, 10, 11, 12, 13, 14, 15, 52, 53, 54, 55, 56, 57, 58, 59, 60, 61, 62, 63, 64, 65, 66, 67, 68, 69, 70, 71, 72, 73, 74, 75, 76, 77, 78, 79, 80, 81, 83, 84, 85, 86, 87, 88, 89, 90, 91, 92, 93, 94, 95, 96, 97, 98, 99, 100, 101, 102, 103, 104, 105, 106, 107, 108, 109, 110, 111, 112, 113, 114, 115, 116, 117, 118, 120, 121, 123, 125, 127, 128, 130, 132, 134, 136, 137, 138, 139, 140, 141, 142, 143, 144, 145, 146, 147, 148, 149, 150, 151, 152, 153, 154, 155, 156, 157, 158, 159, 160, 161, 162, 163, 164, 165, 166, 167, 168, 169, 170, 171, 172, 173, 174, 175, 176, 177, 178, 179, 180, 181, 182, 183, 184, 185, 186, 187, 188, 189, 190, 191, 192, 193, 194, 195, 196, 197, 198, 199, 200, 201, 202, 203, 204, 205, 206, 207, 208, 209, 210, 211, 212, 213, 214, 215, 216, 217, 218, 219, 220, 221, 222, 223, 224, 225, 226, 227, 228, 229, 230, 231, 232, 233, 234, 235, 236, 237, 238, 239, 240, 241, 242, 243, 244, 245, 246, 247], [0.5, 0.002521, 0.002521, 0.002521, 0.002521, 0.002521, 0.08171, 0.0817, 0.006898, 0.006898, 0.0817, 0.0817, 0.006898, 0.08171, 0.006898, 0.006898, 0.07765, 0.09559, 0.1163, 0.1001, 0.08455, 0.1084, 0.118, 0.1134, 0.1099, 0.127, 0.1749, 0.2782, 0.158, 0.2411, 0.329, 0.05025, 0.01603, 0.03196, 0.03519, 0.05114, 0.2206, 0.2209, 0.1903, 0.1865, 0.2221, 0.04196, 0.0292, 0.02535, 0.007804, 0.01908, 0.0613, 0.0917, 0.05792, 0.05269, 0.0812, 0.0817, 0.05369, 0.05996, 0.08721, 0.06034, 0.0731, 0.05592, 0.1386, 0.07025, 0.05512, 0.05226, 0.04981, 0.03364, 0.05449, 0.0433, 0.1703, 0.05612, 0.07072, 0.0712, 0.05703, 0.03836, 0.04724, 0.03552, 0.03178, 0.05248, 1.0, 1.0, 1.0, 1.0, 1.01, 1.0, 1.0, 1.028, 1.0, 1.0, 1.007, 1.0, 1.0, 0.9992, 1.0, 1.0, 1.0, 1.0, 1.0, 1.0, 0.9173, 0.929, 0.9466, 0.9418, 0.9384, 0.9583, 1.0, 1.0, 1.0, 1.0, 1.0, 1.0, 1.0, 1.0, 1.0, 0.9766, 0.9717, 0.9797, 0.9836, 0.9663, 0.969, 0.9774, 0.9748, 1.0, 1.0, 1.0, 1.0, 1.0, 1.0, 1.0, 0.9959, 0.9955, 0.9985, 0.9983, 0.9984, 0.9984, 0.9937, 0.9941, 0.9939, 0.9983, 0.9982, 0.9983, 1.0, 1.0, 1.015, 1.0, 1.0, 1.015, 1.0, 1.0, 1.015, 1.0, 1.0, 1.0, 1.0, 1.0, 1.0, 1.015, 1.0, 1.0, 1.0, 1.0, 1.0, 1.0, 1.0, 1.0, 1.0, 0.9965, 0.996, 1.0, 1.0, 0.9987, 0.9943, 0.9937, 0.9943, 1.0, 1.0, 1.0, 1.0, 1.0, 1.0, 1.0, 1.0, 1.0, 1.0, 1.0, 1.0, 1.0, 1.0, 1.0, 1.0, 1.0, 1.0, 1.0, 1.0, 1.0, 1.0, 1.0, 1.0, 1.0, 0.9984, 0.9951, 0.9951, 0.9956, 0.9951, 0.9954, 0.9997]): _vg.add([_i], _w, 'REPLACE')
_vg = ob_baum_002.vertex_groups.new(name='Bone.003')
_m = ob_baum_002.modifiers.new('Armature', 'ARMATURE')
_m.object = ob_baumarmature_002
ob_baumarmature_002.location = (-0.64, 1.75, 1.575)
ob_baumarmature_002.rotation_euler = (0.0, 0.0, -0.9599)
ob_baumarmature_002.show_in_front = True
ob_baum_003.parent = ob_baumarmature_003
ob_baum_003.matrix_parent_inverse = Matrix(((1.0, -0.0, 0.0, 1.863e-09), (-0.0, 1.0, -0.0, -1.717e-09), (0.0, 0.0, 1.0, -1.575), (-0.0, 0.0, -0.0, 1.0)))
ob_baum_003.location = (-1.863e-09, 1.717e-09, 2.485)
ob_baum_003.scale = (0.9102, 0.9102, 0.9102)
_vg = ob_baum_003.vertex_groups.new(name='Bone')
for _i, _w in zip([0, 1, 2, 3, 4, 5, 6, 7, 8, 9, 10, 11, 12, 13, 14, 15, 52, 53, 54, 55, 56, 57, 58, 59, 60, 61, 62, 63, 64, 65, 66, 67, 68, 69, 70, 71, 72, 73, 74, 75, 76, 77, 78, 79, 80, 81, 82, 119, 122, 124, 126, 129, 131, 133, 135, 141, 142, 143, 144, 145, 146, 156, 157, 160, 161, 163], [0.5, 0.7837, 0.7837, 0.7837, 0.7837, 0.7837, 0.8584, 0.8584, 0.8113, 0.8113, 0.8584, 0.8584, 0.8113, 0.8584, 0.8113, 0.8113, 0.9073, 0.8892, 0.8652, 0.8845, 0.8879, 0.8696, 0.8564, 0.861, 0.8705, 0.8498, 0.8113, 0.7076, 0.8212, 0.74, 0.6516, 0.9085, 0.9354, 0.9233, 0.9097, 0.8986, 0.7637, 0.7661, 0.7912, 0.7896, 0.7565, 0.9034, 0.9059, 0.9172, 0.9361, 0.9268, 0.8672, 0.987, 0.9842, 0.9772, 0.9814, 0.9821, 0.9873, 0.9882, 0.9883, 0.0827, 0.07086, 0.0525, 0.0568, 0.06156, 0.03343, 0.0009441, 0.006536, 0.01749, 0.01196, 0.001521]): _vg.add([_i], _w, 'REPLACE')
_vg = ob_baum_003.vertex_groups.new(name='Bone.001')
for _i, _w in zip([1, 2, 3, 4, 5, 6, 7, 8, 9, 10, 11, 12, 13, 14, 15, 16, 17, 18, 19, 20, 21, 22, 23, 24, 25, 26, 27, 28, 29, 30, 31, 32, 33, 34, 35, 36, 37, 38, 39, 40, 41, 42, 43, 44, 45, 46, 47, 48, 49, 50, 51, 56, 58, 59, 67, 68, 69, 70, 71, 77, 78, 79, 80, 81, 82, 83, 84, 85, 86, 87, 88, 89, 90, 91, 92, 93, 94, 95, 96, 97, 98, 99, 100, 101, 102, 103, 104, 105, 106, 107, 108, 109, 110, 111, 112], [0.19, 0.19, 0.19, 0.19, 0.19, 0.05993, 0.05993, 0.1603, 0.1603, 0.05993, 0.05994, 0.1603, 0.05993, 0.1603, 0.1603, 1.0, 1.0, 1.0, 1.0, 1.0, 1.0, 1.0, 1.0, 1.0, 1.0, 1.0, 1.0, 1.0, 1.0, 1.0, 1.0, 1.0, 1.0, 1.0, 1.0, 1.0, 1.0, 1.0, 1.0, 1.0, 1.0, 1.0, 1.0, 1.0, 1.0, 1.0, 1.0, 1.0, 1.0, 1.0, 1.0, 0.005067, 0.001328, 0.001159, 0.03248, 0.01311, 0.02139, 0.04535, 0.05028, 0.05065, 0.05448, 0.04023, 0.02007, 0.02724, 0.1218, 0.9387, 0.9083, 0.9421, 0.9473, 0.9188, 0.9183, 0.9463, 0.94, 0.9128, 0.9397, 0.9269, 0.9441, 0.8614, 0.9297, 0.9449, 0.9477, 0.9501, 0.9582, 0.9455, 0.9534, 0.8297, 0.9439, 0.9293, 0.9288, 0.943, 0.9558, 0.9514, 0.9572, 0.9591, 0.9475]): _vg.add([_i], _w, 'REPLACE')
_vg = ob_baum_003.vertex_groups.new(name='Bone.002')
for _i, _w in zip([0, 1, 2, 3, 4, 5, 6, 7, 8, 9, 10, 11, 12, 13, 14, 15, 52, 53, 54, 55, 56, 57, 58, 59, 60, 61, 62, 63, 64, 65, 66, 67, 68, 69, 70, 71, 72, 73, 74, 75, 76, 77, 78, 79, 80, 81, 83, 84, 85, 86, 87, 88, 89, 90, 91, 92, 93, 94, 95, 96, 97, 98, 99, 100, 101, 102, 103, 104, 105, 106, 107, 108, 109, 110, 111, 112, 113, 114, 115, 116, 117, 118, 120, 121, 123, 125, 127, 128, 130, 132, 134, 136, 137, 138, 139, 140, 141, 142, 143, 144, 145, 146, 147, 148, 149, 150, 151, 152, 153, 154, 155, 156, 157, 158, 159, 160, 161, 162, 163, 164, 165, 166, 167, 168, 169, 170, 171, 172, 173, 174, 175, 176, 177, 178, 179, 180, 181, 182, 183, 184, 185, 186, 187, 188, 189, 190, 191, 192, 193, 194, 195, 196, 197, 198, 199, 200, 201, 202, 203, 204, 205, 206, 207, 208, 209, 210, 211, 212, 213, 214, 215, 216, 217, 218, 219, 220, 221, 222, 223, 224, 225, 226, 227, 228, 229, 230, 231, 232, 233, 234, 235, 236, 237, 238, 239, 240, 241, 242, 243, 244, 245, 246, 247], [0.5, 0.002521, 0.002521, 0.002521, 0.002521, 0.002521, 0.08171, 0.0817, 0.006898, 0.006898, 0.0817, 0.0817, 0.006898, 0.08171, 0.006898, 0.006898, 0.07765, 0.09559, 0.1163, 0.1001, 0.08455, 0.1084, 0.118, 0.1134, 0.1099, 0.127, 0.1749, 0.2782, 0.158, 0.2411, 0.329, 0.05025, 0.01603, 0.03196, 0.03519, 0.05114, 0.2206, 0.2209, 0.1903, 0.1865, 0.2221, 0.04196, 0.0292, 0.02535, 0.007804, 0.01908, 0.0613, 0.0917, 0.05792, 0.05269, 0.0812, 0.0817, 0.05369, 0.05996, 0.08721, 0.06034, 0.0731, 0.05592, 0.1386, 0.07025, 0.05512, 0.05226, 0.04981, 0.03364, 0.05449, 0.0433, 0.1703, 0.05612, 0.07072, 0.0712, 0.05703, 0.03836, 0.04724, 0.03552, 0.03178, 0.05248, 1.0, 1.0, 1.0, 1.0, 1.01, 1.0, 1.0, 1.028, 1.0, 1.0, 1.007, 1.0, 1.0, 0.9992, 1.0, 1.0, 1.0, 1.0, 1.0, 1.0, 0.9173, 0.929, 0.9466, 0.9418, 0.9384, 0.9583, 1.0, 1.0, 1.0, 1.0, 1.0, 1.0, 1.0, 1.0, 1.0, 0.9766, 0.9717, 0.9797, 0.9836, 0.9663, 0.969, 0.9774, 0.9748, 1.0, 1.0, 1.0, 1.0, 1.0, 1.0, 1.0, 0.9959, 0.9955, 0.9985, 0.9983, 0.9984, 0.9984, 0.9937, 0.9941, 0.9939, 0.9983, 0.9982, 0.9983, 1.0, 1.0, 1.015, 1.0, 1.0, 1.015, 1.0, 1.0, 1.015, 1.0, 1.0, 1.0, 1.0, 1.0, 1.0, 1.015, 1.0, 1.0, 1.0, 1.0, 1.0, 1.0, 1.0, 1.0, 1.0, 0.9965, 0.996, 1.0, 1.0, 0.9987, 0.9943, 0.9937, 0.9943, 1.0, 1.0, 1.0, 1.0, 1.0, 1.0, 1.0, 1.0, 1.0, 1.0, 1.0, 1.0, 1.0, 1.0, 1.0, 1.0, 1.0, 1.0, 1.0, 1.0, 1.0, 1.0, 1.0, 1.0, 1.0, 0.9984, 0.9951, 0.9951, 0.9956, 0.9951, 0.9954, 0.9997]): _vg.add([_i], _w, 'REPLACE')
_vg = ob_baum_003.vertex_groups.new(name='Bone.003')
_m = ob_baum_003.modifiers.new('Armature', 'ARMATURE')
_m.object = ob_baumarmature_003
ob_baumarmature_003.location = (1.22, -1.5, 1.575)
ob_baumarmature_003.rotation_euler = (0.0, -0.0, -0.3266)
ob_baumarmature_003.show_in_front = True
ob_baum_004.parent = ob_baumarmature_004
ob_baum_004.matrix_parent_inverse = Matrix(((1.0, -0.0, 0.0, 1.863e-09), (-0.0, 1.0, -0.0, -1.717e-09), (0.0, 0.0, 1.0, -1.575), (-0.0, 0.0, -0.0, 1.0)))
ob_baum_004.location = (-1.863e-09, 1.717e-09, 2.485)
ob_baum_004.scale = (0.9102, 0.9102, 0.9102)
_vg = ob_baum_004.vertex_groups.new(name='Bone')
for _i, _w in zip([0, 1, 2, 3, 4, 5, 6, 7, 8, 9, 10, 11, 12, 13, 14, 15, 52, 53, 54, 55, 56, 57, 58, 59, 60, 61, 62, 63, 64, 65, 66, 67, 68, 69, 70, 71, 72, 73, 74, 75, 76, 77, 78, 79, 80, 81, 82, 119, 122, 124, 126, 129, 131, 133, 135, 141, 142, 143, 144, 145, 146, 156, 157, 160, 161, 163], [0.5, 0.7837, 0.7837, 0.7837, 0.7837, 0.7837, 0.8584, 0.8584, 0.8113, 0.8113, 0.8584, 0.8584, 0.8113, 0.8584, 0.8113, 0.8113, 0.9073, 0.8892, 0.8652, 0.8845, 0.8879, 0.8696, 0.8564, 0.861, 0.8705, 0.8498, 0.8113, 0.7076, 0.8212, 0.74, 0.6516, 0.9085, 0.9354, 0.9233, 0.9097, 0.8986, 0.7637, 0.7661, 0.7912, 0.7896, 0.7565, 0.9034, 0.9059, 0.9172, 0.9361, 0.9268, 0.8672, 0.987, 0.9842, 0.9772, 0.9814, 0.9821, 0.9873, 0.9882, 0.9883, 0.0827, 0.07086, 0.0525, 0.0568, 0.06156, 0.03343, 0.0009441, 0.006536, 0.01749, 0.01196, 0.001521]): _vg.add([_i], _w, 'REPLACE')
_vg = ob_baum_004.vertex_groups.new(name='Bone.001')
for _i, _w in zip([1, 2, 3, 4, 5, 6, 7, 8, 9, 10, 11, 12, 13, 14, 15, 16, 17, 18, 19, 20, 21, 22, 23, 24, 25, 26, 27, 28, 29, 30, 31, 32, 33, 34, 35, 36, 37, 38, 39, 40, 41, 42, 43, 44, 45, 46, 47, 48, 49, 50, 51, 56, 58, 59, 67, 68, 69, 70, 71, 77, 78, 79, 80, 81, 82, 83, 84, 85, 86, 87, 88, 89, 90, 91, 92, 93, 94, 95, 96, 97, 98, 99, 100, 101, 102, 103, 104, 105, 106, 107, 108, 109, 110, 111, 112], [0.19, 0.19, 0.19, 0.19, 0.19, 0.05993, 0.05993, 0.1603, 0.1603, 0.05993, 0.05994, 0.1603, 0.05993, 0.1603, 0.1603, 1.0, 1.0, 1.0, 1.0, 1.0, 1.0, 1.0, 1.0, 1.0, 1.0, 1.0, 1.0, 1.0, 1.0, 1.0, 1.0, 1.0, 1.0, 1.0, 1.0, 1.0, 1.0, 1.0, 1.0, 1.0, 1.0, 1.0, 1.0, 1.0, 1.0, 1.0, 1.0, 1.0, 1.0, 1.0, 1.0, 0.005067, 0.001328, 0.001159, 0.03248, 0.01311, 0.02139, 0.04535, 0.05028, 0.05065, 0.05448, 0.04023, 0.02007, 0.02724, 0.1218, 0.9387, 0.9083, 0.9421, 0.9473, 0.9188, 0.9183, 0.9463, 0.94, 0.9128, 0.9397, 0.9269, 0.9441, 0.8614, 0.9297, 0.9449, 0.9477, 0.9501, 0.9582, 0.9455, 0.9534, 0.8297, 0.9439, 0.9293, 0.9288, 0.943, 0.9558, 0.9514, 0.9572, 0.9591, 0.9475]): _vg.add([_i], _w, 'REPLACE')
_vg = ob_baum_004.vertex_groups.new(name='Bone.002')
for _i, _w in zip([0, 1, 2, 3, 4, 5, 6, 7, 8, 9, 10, 11, 12, 13, 14, 15, 52, 53, 54, 55, 56, 57, 58, 59, 60, 61, 62, 63, 64, 65, 66, 67, 68, 69, 70, 71, 72, 73, 74, 75, 76, 77, 78, 79, 80, 81, 83, 84, 85, 86, 87, 88, 89, 90, 91, 92, 93, 94, 95, 96, 97, 98, 99, 100, 101, 102, 103, 104, 105, 106, 107, 108, 109, 110, 111, 112, 113, 114, 115, 116, 117, 118, 120, 121, 123, 125, 127, 128, 130, 132, 134, 136, 137, 138, 139, 140, 141, 142, 143, 144, 145, 146, 147, 148, 149, 150, 151, 152, 153, 154, 155, 156, 157, 158, 159, 160, 161, 162, 163, 164, 165, 166, 167, 168, 169, 170, 171, 172, 173, 174, 175, 176, 177, 178, 179, 180, 181, 182, 183, 184, 185, 186, 187, 188, 189, 190, 191, 192, 193, 194, 195, 196, 197, 198, 199, 200, 201, 202, 203, 204, 205, 206, 207, 208, 209, 210, 211, 212, 213, 214, 215, 216, 217, 218, 219, 220, 221, 222, 223, 224, 225, 226, 227, 228, 229, 230, 231, 232, 233, 234, 235, 236, 237, 238, 239, 240, 241, 242, 243, 244, 245, 246, 247], [0.5, 0.002521, 0.002521, 0.002521, 0.002521, 0.002521, 0.08171, 0.0817, 0.006898, 0.006898, 0.0817, 0.0817, 0.006898, 0.08171, 0.006898, 0.006898, 0.07765, 0.09559, 0.1163, 0.1001, 0.08455, 0.1084, 0.118, 0.1134, 0.1099, 0.127, 0.1749, 0.2782, 0.158, 0.2411, 0.329, 0.05025, 0.01603, 0.03196, 0.03519, 0.05114, 0.2206, 0.2209, 0.1903, 0.1865, 0.2221, 0.04196, 0.0292, 0.02535, 0.007804, 0.01908, 0.0613, 0.0917, 0.05792, 0.05269, 0.0812, 0.0817, 0.05369, 0.05996, 0.08721, 0.06034, 0.0731, 0.05592, 0.1386, 0.07025, 0.05512, 0.05226, 0.04981, 0.03364, 0.05449, 0.0433, 0.1703, 0.05612, 0.07072, 0.0712, 0.05703, 0.03836, 0.04724, 0.03552, 0.03178, 0.05248, 1.0, 1.0, 1.0, 1.0, 1.01, 1.0, 1.0, 1.028, 1.0, 1.0, 1.007, 1.0, 1.0, 0.9992, 1.0, 1.0, 1.0, 1.0, 1.0, 1.0, 0.9173, 0.929, 0.9466, 0.9418, 0.9384, 0.9583, 1.0, 1.0, 1.0, 1.0, 1.0, 1.0, 1.0, 1.0, 1.0, 0.9766, 0.9717, 0.9797, 0.9836, 0.9663, 0.969, 0.9774, 0.9748, 1.0, 1.0, 1.0, 1.0, 1.0, 1.0, 1.0, 0.9959, 0.9955, 0.9985, 0.9983, 0.9984, 0.9984, 0.9937, 0.9941, 0.9939, 0.9983, 0.9982, 0.9983, 1.0, 1.0, 1.015, 1.0, 1.0, 1.015, 1.0, 1.0, 1.015, 1.0, 1.0, 1.0, 1.0, 1.0, 1.0, 1.015, 1.0, 1.0, 1.0, 1.0, 1.0, 1.0, 1.0, 1.0, 1.0, 0.9965, 0.996, 1.0, 1.0, 0.9987, 0.9943, 0.9937, 0.9943, 1.0, 1.0, 1.0, 1.0, 1.0, 1.0, 1.0, 1.0, 1.0, 1.0, 1.0, 1.0, 1.0, 1.0, 1.0, 1.0, 1.0, 1.0, 1.0, 1.0, 1.0, 1.0, 1.0, 1.0, 1.0, 0.9984, 0.9951, 0.9951, 0.9956, 0.9951, 0.9954, 0.9997]): _vg.add([_i], _w, 'REPLACE')
_vg = ob_baum_004.vertex_groups.new(name='Bone.003')
_m = ob_baum_004.modifiers.new('Armature', 'ARMATURE')
_m.object = ob_baumarmature_004
ob_baumarmature_004.location = (1.5, 1.7, 1.259)
ob_baumarmature_004.rotation_euler = (0.0, 0.0, -0.8029)
ob_baumarmature_004.scale = (0.8, 0.8, 0.8)
ob_baumarmature_004.show_in_front = True
ob_baum_005.parent = ob_baumarmature_005
ob_baum_005.matrix_parent_inverse = Matrix(((1.0, -0.0, 0.0, 1.863e-09), (-0.0, 1.0, -0.0, -1.717e-09), (0.0, 0.0, 1.0, -1.575), (-0.0, 0.0, -0.0, 1.0)))
ob_baum_005.location = (-1.863e-09, 1.717e-09, 2.485)
ob_baum_005.rotation_euler = (0.0, -0.0, 0.2947)
ob_baum_005.scale = (0.9102, 0.9102, 0.9102)
_vg = ob_baum_005.vertex_groups.new(name='Bone')
for _i, _w in zip([0, 1, 2, 3, 4, 5, 6, 7, 8, 9, 10, 11, 12, 13, 14, 15, 52, 53, 54, 55, 56, 57, 58, 59, 60, 61, 62, 63, 64, 65, 66, 67, 68, 69, 70, 71, 72, 73, 74, 75, 76, 77, 78, 79, 80, 81, 82, 119, 122, 124, 126, 129, 131, 133, 135, 141, 142, 143, 144, 145, 146, 156, 157, 160, 161, 163], [0.5, 0.7837, 0.7837, 0.7837, 0.7837, 0.7837, 0.8584, 0.8584, 0.8113, 0.8113, 0.8584, 0.8584, 0.8113, 0.8584, 0.8113, 0.8113, 0.9073, 0.8892, 0.8652, 0.8845, 0.8879, 0.8696, 0.8564, 0.861, 0.8705, 0.8498, 0.8113, 0.7076, 0.8212, 0.74, 0.6516, 0.9085, 0.9354, 0.9233, 0.9097, 0.8986, 0.7637, 0.7661, 0.7912, 0.7896, 0.7565, 0.9034, 0.9059, 0.9172, 0.9361, 0.9268, 0.8672, 0.987, 0.9842, 0.9772, 0.9814, 0.9821, 0.9873, 0.9882, 0.9883, 0.0827, 0.07086, 0.0525, 0.0568, 0.06156, 0.03343, 0.0009441, 0.006536, 0.01749, 0.01196, 0.001521]): _vg.add([_i], _w, 'REPLACE')
_vg = ob_baum_005.vertex_groups.new(name='Bone.001')
for _i, _w in zip([1, 2, 3, 4, 5, 6, 7, 8, 9, 10, 11, 12, 13, 14, 15, 16, 17, 18, 19, 20, 21, 22, 23, 24, 25, 26, 27, 28, 29, 30, 31, 32, 33, 34, 35, 36, 37, 38, 39, 40, 41, 42, 43, 44, 45, 46, 47, 48, 49, 50, 51, 56, 58, 59, 67, 68, 69, 70, 71, 77, 78, 79, 80, 81, 82, 83, 84, 85, 86, 87, 88, 89, 90, 91, 92, 93, 94, 95, 96, 97, 98, 99, 100, 101, 102, 103, 104, 105, 106, 107, 108, 109, 110, 111, 112], [0.19, 0.19, 0.19, 0.19, 0.19, 0.05993, 0.05993, 0.1603, 0.1603, 0.05993, 0.05994, 0.1603, 0.05993, 0.1603, 0.1603, 1.0, 1.0, 1.0, 1.0, 1.0, 1.0, 1.0, 1.0, 1.0, 1.0, 1.0, 1.0, 1.0, 1.0, 1.0, 1.0, 1.0, 1.0, 1.0, 1.0, 1.0, 1.0, 1.0, 1.0, 1.0, 1.0, 1.0, 1.0, 1.0, 1.0, 1.0, 1.0, 1.0, 1.0, 1.0, 1.0, 0.005067, 0.001328, 0.001159, 0.03248, 0.01311, 0.02139, 0.04535, 0.05028, 0.05065, 0.05448, 0.04023, 0.02007, 0.02724, 0.1218, 0.9387, 0.9083, 0.9421, 0.9473, 0.9188, 0.9183, 0.9463, 0.94, 0.9128, 0.9397, 0.9269, 0.9441, 0.8614, 0.9297, 0.9449, 0.9477, 0.9501, 0.9582, 0.9455, 0.9534, 0.8297, 0.9439, 0.9293, 0.9288, 0.943, 0.9558, 0.9514, 0.9572, 0.9591, 0.9475]): _vg.add([_i], _w, 'REPLACE')
_vg = ob_baum_005.vertex_groups.new(name='Bone.002')
for _i, _w in zip([0, 1, 2, 3, 4, 5, 6, 7, 8, 9, 10, 11, 12, 13, 14, 15, 52, 53, 54, 55, 56, 57, 58, 59, 60, 61, 62, 63, 64, 65, 66, 67, 68, 69, 70, 71, 72, 73, 74, 75, 76, 77, 78, 79, 80, 81, 83, 84, 85, 86, 87, 88, 89, 90, 91, 92, 93, 94, 95, 96, 97, 98, 99, 100, 101, 102, 103, 104, 105, 106, 107, 108, 109, 110, 111, 112, 113, 114, 115, 116, 117, 118, 120, 121, 123, 125, 127, 128, 130, 132, 134, 136, 137, 138, 139, 140, 141, 142, 143, 144, 145, 146, 147, 148, 149, 150, 151, 152, 153, 154, 155, 156, 157, 158, 159, 160, 161, 162, 163, 164, 165, 166, 167, 168, 169, 170, 171, 172, 173, 174, 175, 176, 177, 178, 179, 180, 181, 182, 183, 184, 185, 186, 187, 188, 189, 190, 191, 192, 193, 194, 195, 196, 197, 198, 199, 200, 201, 202, 203, 204, 205, 206, 207, 208, 209, 210, 211, 212, 213, 214, 215, 216, 217, 218, 219, 220, 221, 222, 223, 224, 225, 226, 227, 228, 229, 230, 231, 232, 233, 234, 235, 236, 237, 238, 239, 240, 241, 242, 243, 244, 245, 246, 247], [0.5, 0.002521, 0.002521, 0.002521, 0.002521, 0.002521, 0.08171, 0.0817, 0.006898, 0.006898, 0.0817, 0.0817, 0.006898, 0.08171, 0.006898, 0.006898, 0.07765, 0.09559, 0.1163, 0.1001, 0.08455, 0.1084, 0.118, 0.1134, 0.1099, 0.127, 0.1749, 0.2782, 0.158, 0.2411, 0.329, 0.05025, 0.01603, 0.03196, 0.03519, 0.05114, 0.2206, 0.2209, 0.1903, 0.1865, 0.2221, 0.04196, 0.0292, 0.02535, 0.007804, 0.01908, 0.0613, 0.0917, 0.05792, 0.05269, 0.0812, 0.0817, 0.05369, 0.05996, 0.08721, 0.06034, 0.0731, 0.05592, 0.1386, 0.07025, 0.05512, 0.05226, 0.04981, 0.03364, 0.05449, 0.0433, 0.1703, 0.05612, 0.07072, 0.0712, 0.05703, 0.03836, 0.04724, 0.03552, 0.03178, 0.05248, 1.0, 1.0, 1.0, 1.0, 1.01, 1.0, 1.0, 1.028, 1.0, 1.0, 1.007, 1.0, 1.0, 0.9992, 1.0, 1.0, 1.0, 1.0, 1.0, 1.0, 0.9173, 0.929, 0.9466, 0.9418, 0.9384, 0.9583, 1.0, 1.0, 1.0, 1.0, 1.0, 1.0, 1.0, 1.0, 1.0, 0.9766, 0.9717, 0.9797, 0.9836, 0.9663, 0.969, 0.9774, 0.9748, 1.0, 1.0, 1.0, 1.0, 1.0, 1.0, 1.0, 0.9959, 0.9955, 0.9985, 0.9983, 0.9984, 0.9984, 0.9937, 0.9941, 0.9939, 0.9983, 0.9982, 0.9983, 1.0, 1.0, 1.015, 1.0, 1.0, 1.015, 1.0, 1.0, 1.015, 1.0, 1.0, 1.0, 1.0, 1.0, 1.0, 1.015, 1.0, 1.0, 1.0, 1.0, 1.0, 1.0, 1.0, 1.0, 1.0, 0.9965, 0.996, 1.0, 1.0, 0.9987, 0.9943, 0.9937, 0.9943, 1.0, 1.0, 1.0, 1.0, 1.0, 1.0, 1.0, 1.0, 1.0, 1.0, 1.0, 1.0, 1.0, 1.0, 1.0, 1.0, 1.0, 1.0, 1.0, 1.0, 1.0, 1.0, 1.0, 1.0, 1.0, 0.9984, 0.9951, 0.9951, 0.9956, 0.9951, 0.9954, 0.9997]): _vg.add([_i], _w, 'REPLACE')
_vg = ob_baum_005.vertex_groups.new(name='Bone.003')
_m = ob_baum_005.modifiers.new('Armature', 'ARMATURE')
_m.object = ob_baumarmature_005
ob_baumarmature_005.location = (-1.45, -1.35, 2.368)
ob_baumarmature_005.rotation_euler = (0.0, -0.0, -1.192)
ob_baumarmature_005.scale = (1.5, 1.5, 1.5)
ob_baumarmature_005.show_in_front = True
ob_baum_006.parent = ob_baumarmature_006
ob_baum_006.matrix_parent_inverse = Matrix(((1.0, -0.0, 0.0, 1.863e-09), (-0.0, 1.0, -0.0, -1.717e-09), (0.0, 0.0, 1.0, -1.575), (-0.0, 0.0, -0.0, 1.0)))
ob_baum_006.location = (-1.863e-09, 1.717e-09, 2.485)
ob_baum_006.scale = (0.9102, 0.9102, 0.9102)
_vg = ob_baum_006.vertex_groups.new(name='Bone')
for _i, _w in zip([0, 1, 2, 3, 4, 5, 6, 7, 8, 9, 10, 11, 12, 13, 14, 15, 52, 53, 54, 55, 56, 57, 58, 59, 60, 61, 62, 63, 64, 65, 66, 67, 68, 69, 70, 71, 72, 73, 74, 75, 76, 77, 78, 79, 80, 81, 82, 119, 122, 124, 126, 129, 131, 133, 135, 141, 142, 143, 144, 145, 146, 156, 157, 160, 161, 163], [0.5, 0.7837, 0.7837, 0.7837, 0.7837, 0.7837, 0.8584, 0.8584, 0.8113, 0.8113, 0.8584, 0.8584, 0.8113, 0.8584, 0.8113, 0.8113, 0.9073, 0.8892, 0.8652, 0.8845, 0.8879, 0.8696, 0.8564, 0.861, 0.8705, 0.8498, 0.8113, 0.7076, 0.8212, 0.74, 0.6516, 0.9085, 0.9354, 0.9233, 0.9097, 0.8986, 0.7637, 0.7661, 0.7912, 0.7896, 0.7565, 0.9034, 0.9059, 0.9172, 0.9361, 0.9268, 0.8672, 0.987, 0.9842, 0.9772, 0.9814, 0.9821, 0.9873, 0.9882, 0.9883, 0.0827, 0.07086, 0.0525, 0.0568, 0.06156, 0.03343, 0.0009441, 0.006536, 0.01749, 0.01196, 0.001521]): _vg.add([_i], _w, 'REPLACE')
_vg = ob_baum_006.vertex_groups.new(name='Bone.001')
for _i, _w in zip([1, 2, 3, 4, 5, 6, 7, 8, 9, 10, 11, 12, 13, 14, 15, 16, 17, 18, 19, 20, 21, 22, 23, 24, 25, 26, 27, 28, 29, 30, 31, 32, 33, 34, 35, 36, 37, 38, 39, 40, 41, 42, 43, 44, 45, 46, 47, 48, 49, 50, 51, 56, 58, 59, 67, 68, 69, 70, 71, 77, 78, 79, 80, 81, 82, 83, 84, 85, 86, 87, 88, 89, 90, 91, 92, 93, 94, 95, 96, 97, 98, 99, 100, 101, 102, 103, 104, 105, 106, 107, 108, 109, 110, 111, 112], [0.19, 0.19, 0.19, 0.19, 0.19, 0.05993, 0.05993, 0.1603, 0.1603, 0.05993, 0.05994, 0.1603, 0.05993, 0.1603, 0.1603, 1.0, 1.0, 1.0, 1.0, 1.0, 1.0, 1.0, 1.0, 1.0, 1.0, 1.0, 1.0, 1.0, 1.0, 1.0, 1.0, 1.0, 1.0, 1.0, 1.0, 1.0, 1.0, 1.0, 1.0, 1.0, 1.0, 1.0, 1.0, 1.0, 1.0, 1.0, 1.0, 1.0, 1.0, 1.0, 1.0, 0.005067, 0.001328, 0.001159, 0.03248, 0.01311, 0.02139, 0.04535, 0.05028, 0.05065, 0.05448, 0.04023, 0.02007, 0.02724, 0.1218, 0.9387, 0.9083, 0.9421, 0.9473, 0.9188, 0.9183, 0.9463, 0.94, 0.9128, 0.9397, 0.9269, 0.9441, 0.8614, 0.9297, 0.9449, 0.9477, 0.9501, 0.9582, 0.9455, 0.9534, 0.8297, 0.9439, 0.9293, 0.9288, 0.943, 0.9558, 0.9514, 0.9572, 0.9591, 0.9475]): _vg.add([_i], _w, 'REPLACE')
_vg = ob_baum_006.vertex_groups.new(name='Bone.002')
for _i, _w in zip([0, 1, 2, 3, 4, 5, 6, 7, 8, 9, 10, 11, 12, 13, 14, 15, 52, 53, 54, 55, 56, 57, 58, 59, 60, 61, 62, 63, 64, 65, 66, 67, 68, 69, 70, 71, 72, 73, 74, 75, 76, 77, 78, 79, 80, 81, 83, 84, 85, 86, 87, 88, 89, 90, 91, 92, 93, 94, 95, 96, 97, 98, 99, 100, 101, 102, 103, 104, 105, 106, 107, 108, 109, 110, 111, 112, 113, 114, 115, 116, 117, 118, 120, 121, 123, 125, 127, 128, 130, 132, 134, 136, 137, 138, 139, 140, 141, 142, 143, 144, 145, 146, 147, 148, 149, 150, 151, 152, 153, 154, 155, 156, 157, 158, 159, 160, 161, 162, 163, 164, 165, 166, 167, 168, 169, 170, 171, 172, 173, 174, 175, 176, 177, 178, 179, 180, 181, 182, 183, 184, 185, 186, 187, 188, 189, 190, 191, 192, 193, 194, 195, 196, 197, 198, 199, 200, 201, 202, 203, 204, 205, 206, 207, 208, 209, 210, 211, 212, 213, 214, 215, 216, 217, 218, 219, 220, 221, 222, 223, 224, 225, 226, 227, 228, 229, 230, 231, 232, 233, 234, 235, 236, 237, 238, 239, 240, 241, 242, 243, 244, 245, 246, 247], [0.5, 0.002521, 0.002521, 0.002521, 0.002521, 0.002521, 0.08171, 0.0817, 0.006898, 0.006898, 0.0817, 0.0817, 0.006898, 0.08171, 0.006898, 0.006898, 0.07765, 0.09559, 0.1163, 0.1001, 0.08455, 0.1084, 0.118, 0.1134, 0.1099, 0.127, 0.1749, 0.2782, 0.158, 0.2411, 0.329, 0.05025, 0.01603, 0.03196, 0.03519, 0.05114, 0.2206, 0.2209, 0.1903, 0.1865, 0.2221, 0.04196, 0.0292, 0.02535, 0.007804, 0.01908, 0.0613, 0.0917, 0.05792, 0.05269, 0.0812, 0.0817, 0.05369, 0.05996, 0.08721, 0.06034, 0.0731, 0.05592, 0.1386, 0.07025, 0.05512, 0.05226, 0.04981, 0.03364, 0.05449, 0.0433, 0.1703, 0.05612, 0.07072, 0.0712, 0.05703, 0.03836, 0.04724, 0.03552, 0.03178, 0.05248, 1.0, 1.0, 1.0, 1.0, 1.01, 1.0, 1.0, 1.028, 1.0, 1.0, 1.007, 1.0, 1.0, 0.9992, 1.0, 1.0, 1.0, 1.0, 1.0, 1.0, 0.9173, 0.929, 0.9466, 0.9418, 0.9384, 0.9583, 1.0, 1.0, 1.0, 1.0, 1.0, 1.0, 1.0, 1.0, 1.0, 0.9766, 0.9717, 0.9797, 0.9836, 0.9663, 0.969, 0.9774, 0.9748, 1.0, 1.0, 1.0, 1.0, 1.0, 1.0, 1.0, 0.9959, 0.9955, 0.9985, 0.9983, 0.9984, 0.9984, 0.9937, 0.9941, 0.9939, 0.9983, 0.9982, 0.9983, 1.0, 1.0, 1.015, 1.0, 1.0, 1.015, 1.0, 1.0, 1.015, 1.0, 1.0, 1.0, 1.0, 1.0, 1.0, 1.015, 1.0, 1.0, 1.0, 1.0, 1.0, 1.0, 1.0, 1.0, 1.0, 0.9965, 0.996, 1.0, 1.0, 0.9987, 0.9943, 0.9937, 0.9943, 1.0, 1.0, 1.0, 1.0, 1.0, 1.0, 1.0, 1.0, 1.0, 1.0, 1.0, 1.0, 1.0, 1.0, 1.0, 1.0, 1.0, 1.0, 1.0, 1.0, 1.0, 1.0, 1.0, 1.0, 1.0, 0.9984, 0.9951, 0.9951, 0.9956, 0.9951, 0.9954, 0.9997]): _vg.add([_i], _w, 'REPLACE')
_vg = ob_baum_006.vertex_groups.new(name='Bone.003')
_m = ob_baum_006.modifiers.new('Armature', 'ARMATURE')
_m.object = ob_baumarmature_006
ob_baumarmature_006.location = (-1.1, 0.33, 2.049)
ob_baumarmature_006.rotation_euler = (0.0, -0.0, -0.8651)
ob_baumarmature_006.scale = (1.3, 1.3, 1.3)
ob_baumarmature_006.show_in_front = True
ob_baum_007.parent = ob_baumarmature_007
ob_baum_007.matrix_parent_inverse = Matrix(((1.0, -0.0, 0.0, 1.863e-09), (-0.0, 1.0, -0.0, -1.717e-09), (0.0, 0.0, 1.0, -1.575), (-0.0, 0.0, -0.0, 1.0)))
ob_baum_007.location = (-1.863e-09, 1.717e-09, 2.485)
ob_baum_007.scale = (0.9102, 0.9102, 0.9102)
_vg = ob_baum_007.vertex_groups.new(name='Bone')
for _i, _w in zip([0, 1, 2, 3, 4, 5, 6, 7, 8, 9, 10, 11, 12, 13, 14, 15, 52, 53, 54, 55, 56, 57, 58, 59, 60, 61, 62, 63, 64, 65, 66, 67, 68, 69, 70, 71, 72, 73, 74, 75, 76, 77, 78, 79, 80, 81, 82, 119, 122, 124, 126, 129, 131, 133, 135, 141, 142, 143, 144, 145, 146, 156, 157, 160, 161, 163], [0.5, 0.7837, 0.7837, 0.7837, 0.7837, 0.7837, 0.8584, 0.8584, 0.8113, 0.8113, 0.8584, 0.8584, 0.8113, 0.8584, 0.8113, 0.8113, 0.9073, 0.8892, 0.8652, 0.8845, 0.8879, 0.8696, 0.8564, 0.861, 0.8705, 0.8498, 0.8113, 0.7076, 0.8212, 0.74, 0.6516, 0.9085, 0.9354, 0.9233, 0.9097, 0.8986, 0.7637, 0.7661, 0.7912, 0.7896, 0.7565, 0.9034, 0.9059, 0.9172, 0.9361, 0.9268, 0.8672, 0.987, 0.9842, 0.9772, 0.9814, 0.9821, 0.9873, 0.9882, 0.9883, 0.0827, 0.07086, 0.0525, 0.0568, 0.06156, 0.03343, 0.0009441, 0.006536, 0.01749, 0.01196, 0.001521]): _vg.add([_i], _w, 'REPLACE')
_vg = ob_baum_007.vertex_groups.new(name='Bone.001')
for _i, _w in zip([1, 2, 3, 4, 5, 6, 7, 8, 9, 10, 11, 12, 13, 14, 15, 16, 17, 18, 19, 20, 21, 22, 23, 24, 25, 26, 27, 28, 29, 30, 31, 32, 33, 34, 35, 36, 37, 38, 39, 40, 41, 42, 43, 44, 45, 46, 47, 48, 49, 50, 51, 56, 58, 59, 67, 68, 69, 70, 71, 77, 78, 79, 80, 81, 82, 83, 84, 85, 86, 87, 88, 89, 90, 91, 92, 93, 94, 95, 96, 97, 98, 99, 100, 101, 102, 103, 104, 105, 106, 107, 108, 109, 110, 111, 112], [0.19, 0.19, 0.19, 0.19, 0.19, 0.05993, 0.05993, 0.1603, 0.1603, 0.05993, 0.05994, 0.1603, 0.05993, 0.1603, 0.1603, 1.0, 1.0, 1.0, 1.0, 1.0, 1.0, 1.0, 1.0, 1.0, 1.0, 1.0, 1.0, 1.0, 1.0, 1.0, 1.0, 1.0, 1.0, 1.0, 1.0, 1.0, 1.0, 1.0, 1.0, 1.0, 1.0, 1.0, 1.0, 1.0, 1.0, 1.0, 1.0, 1.0, 1.0, 1.0, 1.0, 0.005067, 0.001328, 0.001159, 0.03248, 0.01311, 0.02139, 0.04535, 0.05028, 0.05065, 0.05448, 0.04023, 0.02007, 0.02724, 0.1218, 0.9387, 0.9083, 0.9421, 0.9473, 0.9188, 0.9183, 0.9463, 0.94, 0.9128, 0.9397, 0.9269, 0.9441, 0.8614, 0.9297, 0.9449, 0.9477, 0.9501, 0.9582, 0.9455, 0.9534, 0.8297, 0.9439, 0.9293, 0.9288, 0.943, 0.9558, 0.9514, 0.9572, 0.9591, 0.9475]): _vg.add([_i], _w, 'REPLACE')
_vg = ob_baum_007.vertex_groups.new(name='Bone.002')
for _i, _w in zip([0, 1, 2, 3, 4, 5, 6, 7, 8, 9, 10, 11, 12, 13, 14, 15, 52, 53, 54, 55, 56, 57, 58, 59, 60, 61, 62, 63, 64, 65, 66, 67, 68, 69, 70, 71, 72, 73, 74, 75, 76, 77, 78, 79, 80, 81, 83, 84, 85, 86, 87, 88, 89, 90, 91, 92, 93, 94, 95, 96, 97, 98, 99, 100, 101, 102, 103, 104, 105, 106, 107, 108, 109, 110, 111, 112, 113, 114, 115, 116, 117, 118, 120, 121, 123, 125, 127, 128, 130, 132, 134, 136, 137, 138, 139, 140, 141, 142, 143, 144, 145, 146, 147, 148, 149, 150, 151, 152, 153, 154, 155, 156, 157, 158, 159, 160, 161, 162, 163, 164, 165, 166, 167, 168, 169, 170, 171, 172, 173, 174, 175, 176, 177, 178, 179, 180, 181, 182, 183, 184, 185, 186, 187, 188, 189, 190, 191, 192, 193, 194, 195, 196, 197, 198, 199, 200, 201, 202, 203, 204, 205, 206, 207, 208, 209, 210, 211, 212, 213, 214, 215, 216, 217, 218, 219, 220, 221, 222, 223, 224, 225, 226, 227, 228, 229, 230, 231, 232, 233, 234, 235, 236, 237, 238, 239, 240, 241, 242, 243, 244, 245, 246, 247], [0.5, 0.002521, 0.002521, 0.002521, 0.002521, 0.002521, 0.08171, 0.0817, 0.006898, 0.006898, 0.0817, 0.0817, 0.006898, 0.08171, 0.006898, 0.006898, 0.07765, 0.09559, 0.1163, 0.1001, 0.08455, 0.1084, 0.118, 0.1134, 0.1099, 0.127, 0.1749, 0.2782, 0.158, 0.2411, 0.329, 0.05025, 0.01603, 0.03196, 0.03519, 0.05114, 0.2206, 0.2209, 0.1903, 0.1865, 0.2221, 0.04196, 0.0292, 0.02535, 0.007804, 0.01908, 0.0613, 0.0917, 0.05792, 0.05269, 0.0812, 0.0817, 0.05369, 0.05996, 0.08721, 0.06034, 0.0731, 0.05592, 0.1386, 0.07025, 0.05512, 0.05226, 0.04981, 0.03364, 0.05449, 0.0433, 0.1703, 0.05612, 0.07072, 0.0712, 0.05703, 0.03836, 0.04724, 0.03552, 0.03178, 0.05248, 1.0, 1.0, 1.0, 1.0, 1.01, 1.0, 1.0, 1.028, 1.0, 1.0, 1.007, 1.0, 1.0, 0.9992, 1.0, 1.0, 1.0, 1.0, 1.0, 1.0, 0.9173, 0.929, 0.9466, 0.9418, 0.9384, 0.9583, 1.0, 1.0, 1.0, 1.0, 1.0, 1.0, 1.0, 1.0, 1.0, 0.9766, 0.9717, 0.9797, 0.9836, 0.9663, 0.969, 0.9774, 0.9748, 1.0, 1.0, 1.0, 1.0, 1.0, 1.0, 1.0, 0.9959, 0.9955, 0.9985, 0.9983, 0.9984, 0.9984, 0.9937, 0.9941, 0.9939, 0.9983, 0.9982, 0.9983, 1.0, 1.0, 1.015, 1.0, 1.0, 1.015, 1.0, 1.0, 1.015, 1.0, 1.0, 1.0, 1.0, 1.0, 1.0, 1.015, 1.0, 1.0, 1.0, 1.0, 1.0, 1.0, 1.0, 1.0, 1.0, 0.9965, 0.996, 1.0, 1.0, 0.9987, 0.9943, 0.9937, 0.9943, 1.0, 1.0, 1.0, 1.0, 1.0, 1.0, 1.0, 1.0, 1.0, 1.0, 1.0, 1.0, 1.0, 1.0, 1.0, 1.0, 1.0, 1.0, 1.0, 1.0, 1.0, 1.0, 1.0, 1.0, 1.0, 0.9984, 0.9951, 0.9951, 0.9956, 0.9951, 0.9954, 0.9997]): _vg.add([_i], _w, 'REPLACE')
_vg = ob_baum_007.vertex_groups.new(name='Bone.003')
_m = ob_baum_007.modifiers.new('Armature', 'ARMATURE')
_m.object = ob_baumarmature_007
ob_baumarmature_007.location = (-2.0, 1.6, 0.7808)
ob_baumarmature_007.rotation_euler = (0.0, 0.0, -1.309)
ob_baumarmature_007.scale = (0.5, 0.5, 0.5)
ob_baumarmature_007.show_in_front = True
ob_baum_008.parent = ob_baumarmature_008
ob_baum_008.matrix_parent_inverse = Matrix(((1.0, -0.0, 0.0, 1.863e-09), (-0.0, 1.0, -0.0, -1.717e-09), (0.0, 0.0, 1.0, -1.575), (-0.0, 0.0, -0.0, 1.0)))
ob_baum_008.location = (-1.863e-09, 1.717e-09, 2.485)
ob_baum_008.scale = (0.9102, 0.9102, 0.9102)
_vg = ob_baum_008.vertex_groups.new(name='Bone')
for _i, _w in zip([0, 1, 2, 3, 4, 5, 6, 7, 8, 9, 10, 11, 12, 13, 14, 15, 52, 53, 54, 55, 56, 57, 58, 59, 60, 61, 62, 63, 64, 65, 66, 67, 68, 69, 70, 71, 72, 73, 74, 75, 76, 77, 78, 79, 80, 81, 82, 119, 122, 124, 126, 129, 131, 133, 135, 141, 142, 143, 144, 145, 146, 156, 157, 160, 161, 163], [0.5, 0.7837, 0.7837, 0.7837, 0.7837, 0.7837, 0.8584, 0.8584, 0.8113, 0.8113, 0.8584, 0.8584, 0.8113, 0.8584, 0.8113, 0.8113, 0.9073, 0.8892, 0.8652, 0.8845, 0.8879, 0.8696, 0.8564, 0.861, 0.8705, 0.8498, 0.8113, 0.7076, 0.8212, 0.74, 0.6516, 0.9085, 0.9354, 0.9233, 0.9097, 0.8986, 0.7637, 0.7661, 0.7912, 0.7896, 0.7565, 0.9034, 0.9059, 0.9172, 0.9361, 0.9268, 0.8672, 0.987, 0.9842, 0.9772, 0.9814, 0.9821, 0.9873, 0.9882, 0.9883, 0.0827, 0.07086, 0.0525, 0.0568, 0.06156, 0.03343, 0.0009441, 0.006536, 0.01749, 0.01196, 0.001521]): _vg.add([_i], _w, 'REPLACE')
_vg = ob_baum_008.vertex_groups.new(name='Bone.001')
for _i, _w in zip([1, 2, 3, 4, 5, 6, 7, 8, 9, 10, 11, 12, 13, 14, 15, 16, 17, 18, 19, 20, 21, 22, 23, 24, 25, 26, 27, 28, 29, 30, 31, 32, 33, 34, 35, 36, 37, 38, 39, 40, 41, 42, 43, 44, 45, 46, 47, 48, 49, 50, 51, 56, 58, 59, 67, 68, 69, 70, 71, 77, 78, 79, 80, 81, 82, 83, 84, 85, 86, 87, 88, 89, 90, 91, 92, 93, 94, 95, 96, 97, 98, 99, 100, 101, 102, 103, 104, 105, 106, 107, 108, 109, 110, 111, 112], [0.19, 0.19, 0.19, 0.19, 0.19, 0.05993, 0.05993, 0.1603, 0.1603, 0.05993, 0.05994, 0.1603, 0.05993, 0.1603, 0.1603, 1.0, 1.0, 1.0, 1.0, 1.0, 1.0, 1.0, 1.0, 1.0, 1.0, 1.0, 1.0, 1.0, 1.0, 1.0, 1.0, 1.0, 1.0, 1.0, 1.0, 1.0, 1.0, 1.0, 1.0, 1.0, 1.0, 1.0, 1.0, 1.0, 1.0, 1.0, 1.0, 1.0, 1.0, 1.0, 1.0, 0.005067, 0.001328, 0.001159, 0.03248, 0.01311, 0.02139, 0.04535, 0.05028, 0.05065, 0.05448, 0.04023, 0.02007, 0.02724, 0.1218, 0.9387, 0.9083, 0.9421, 0.9473, 0.9188, 0.9183, 0.9463, 0.94, 0.9128, 0.9397, 0.9269, 0.9441, 0.8614, 0.9297, 0.9449, 0.9477, 0.9501, 0.9582, 0.9455, 0.9534, 0.8297, 0.9439, 0.9293, 0.9288, 0.943, 0.9558, 0.9514, 0.9572, 0.9591, 0.9475]): _vg.add([_i], _w, 'REPLACE')
_vg = ob_baum_008.vertex_groups.new(name='Bone.002')
for _i, _w in zip([0, 1, 2, 3, 4, 5, 6, 7, 8, 9, 10, 11, 12, 13, 14, 15, 52, 53, 54, 55, 56, 57, 58, 59, 60, 61, 62, 63, 64, 65, 66, 67, 68, 69, 70, 71, 72, 73, 74, 75, 76, 77, 78, 79, 80, 81, 83, 84, 85, 86, 87, 88, 89, 90, 91, 92, 93, 94, 95, 96, 97, 98, 99, 100, 101, 102, 103, 104, 105, 106, 107, 108, 109, 110, 111, 112, 113, 114, 115, 116, 117, 118, 120, 121, 123, 125, 127, 128, 130, 132, 134, 136, 137, 138, 139, 140, 141, 142, 143, 144, 145, 146, 147, 148, 149, 150, 151, 152, 153, 154, 155, 156, 157, 158, 159, 160, 161, 162, 163, 164, 165, 166, 167, 168, 169, 170, 171, 172, 173, 174, 175, 176, 177, 178, 179, 180, 181, 182, 183, 184, 185, 186, 187, 188, 189, 190, 191, 192, 193, 194, 195, 196, 197, 198, 199, 200, 201, 202, 203, 204, 205, 206, 207, 208, 209, 210, 211, 212, 213, 214, 215, 216, 217, 218, 219, 220, 221, 222, 223, 224, 225, 226, 227, 228, 229, 230, 231, 232, 233, 234, 235, 236, 237, 238, 239, 240, 241, 242, 243, 244, 245, 246, 247], [0.5, 0.002521, 0.002521, 0.002521, 0.002521, 0.002521, 0.08171, 0.0817, 0.006898, 0.006898, 0.0817, 0.0817, 0.006898, 0.08171, 0.006898, 0.006898, 0.07765, 0.09559, 0.1163, 0.1001, 0.08455, 0.1084, 0.118, 0.1134, 0.1099, 0.127, 0.1749, 0.2782, 0.158, 0.2411, 0.329, 0.05025, 0.01603, 0.03196, 0.03519, 0.05114, 0.2206, 0.2209, 0.1903, 0.1865, 0.2221, 0.04196, 0.0292, 0.02535, 0.007804, 0.01908, 0.0613, 0.0917, 0.05792, 0.05269, 0.0812, 0.0817, 0.05369, 0.05996, 0.08721, 0.06034, 0.0731, 0.05592, 0.1386, 0.07025, 0.05512, 0.05226, 0.04981, 0.03364, 0.05449, 0.0433, 0.1703, 0.05612, 0.07072, 0.0712, 0.05703, 0.03836, 0.04724, 0.03552, 0.03178, 0.05248, 1.0, 1.0, 1.0, 1.0, 1.01, 1.0, 1.0, 1.028, 1.0, 1.0, 1.007, 1.0, 1.0, 0.9992, 1.0, 1.0, 1.0, 1.0, 1.0, 1.0, 0.9173, 0.929, 0.9466, 0.9418, 0.9384, 0.9583, 1.0, 1.0, 1.0, 1.0, 1.0, 1.0, 1.0, 1.0, 1.0, 0.9766, 0.9717, 0.9797, 0.9836, 0.9663, 0.969, 0.9774, 0.9748, 1.0, 1.0, 1.0, 1.0, 1.0, 1.0, 1.0, 0.9959, 0.9955, 0.9985, 0.9983, 0.9984, 0.9984, 0.9937, 0.9941, 0.9939, 0.9983, 0.9982, 0.9983, 1.0, 1.0, 1.015, 1.0, 1.0, 1.015, 1.0, 1.0, 1.015, 1.0, 1.0, 1.0, 1.0, 1.0, 1.0, 1.015, 1.0, 1.0, 1.0, 1.0, 1.0, 1.0, 1.0, 1.0, 1.0, 0.9965, 0.996, 1.0, 1.0, 0.9987, 0.9943, 0.9937, 0.9943, 1.0, 1.0, 1.0, 1.0, 1.0, 1.0, 1.0, 1.0, 1.0, 1.0, 1.0, 1.0, 1.0, 1.0, 1.0, 1.0, 1.0, 1.0, 1.0, 1.0, 1.0, 1.0, 1.0, 1.0, 1.0, 0.9984, 0.9951, 0.9951, 0.9956, 0.9951, 0.9954, 0.9997]): _vg.add([_i], _w, 'REPLACE')
_vg = ob_baum_008.vertex_groups.new(name='Bone.003')
_m = ob_baum_008.modifiers.new('Armature', 'ARMATURE')
_m.object = ob_baumarmature_008
ob_baumarmature_008.location = (-0.118, -1.5, 0.782)
ob_baumarmature_008.rotation_euler = (0.0, 0.0, -1.309)
ob_baumarmature_008.scale = (0.5, 0.5, 0.5)
ob_baumarmature_008.show_in_front = True

# ---- collection membership
col_collection.objects.link(ob_baum)
col_collection.objects.link(ob_baumarmature)
col_collection.objects.link(ob_baum_001)
col_collection.objects.link(ob_baumarmature_001)
col_collection.objects.link(ob_baum_002)
col_collection.objects.link(ob_baumarmature_002)
col_collection.objects.link(ob_baum_003)
col_collection.objects.link(ob_baumarmature_003)
col_collection.objects.link(ob_baum_004)
col_collection.objects.link(ob_baumarmature_004)
col_collection.objects.link(ob_baum_005)
col_collection.objects.link(ob_baumarmature_005)
col_collection.objects.link(ob_baum_006)
col_collection.objects.link(ob_baumarmature_006)
col_collection.objects.link(ob_baum_007)
col_collection.objects.link(ob_baumarmature_007)
col_collection.objects.link(ob_baum_008)
col_collection.objects.link(ob_baumarmature_008)

# ---- scene / render settings (as saved in the file)
scene.frame_start = 1; scene.frame_end = 250; scene.frame_set(227)
scene.render.engine = 'BLENDER_EEVEE_NEXT'
scene.eevee.ray_tracing_options.trace_max_roughness = 0.0
bpy.context.view_layer.update()

# ---- added for rendering (the .blend has no active camera and no usable light): camera, sun
cam_auto = bpy.data.cameras.new('AutoCamera')
cam_auto.lens = 50.0
cam_auto.sensor_width = 36.0
cam_auto.clip_end = 1000.0
ob_auto_camera = bpy.data.objects.new('AutoCamera', cam_auto)
scene.collection.objects.link(ob_auto_camera)
ob_auto_camera.location = (9.95599, -12.6269, 10.5722)
ob_auto_camera.rotation_euler = (1.09748, -7.21219e-08, 0.694738)
scene.camera = ob_auto_camera
light_auto_sun = bpy.data.lights.new('AutoSun', 'SUN')
light_auto_sun.energy = 3.0
light_auto_sun.angle = 0.0523599
ob_auto_sun = bpy.data.objects.new('AutoSun', light_auto_sun)
scene.collection.objects.link(ob_auto_sun)
ob_auto_sun.rotation_euler = (0.872665, 0.174533, 0.523599)
bpy.context.view_layer.update()
